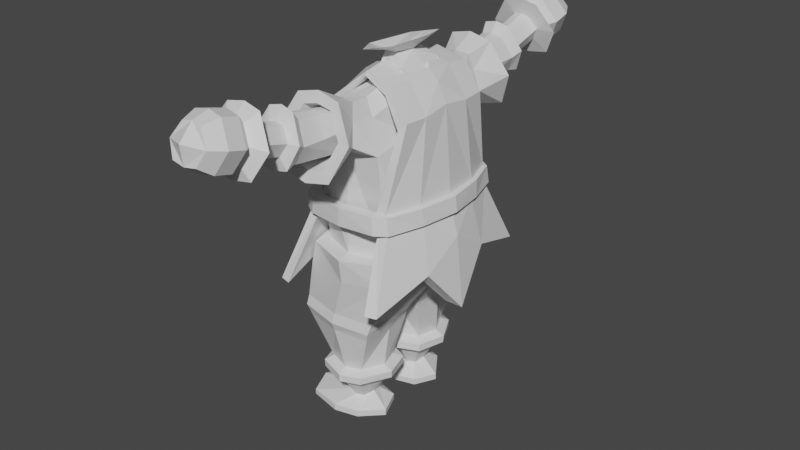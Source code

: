 # Source: character_prod.blend  (saved by Blender 2.82.7; exported with 4.5.12 LTS)
import bpy
from mathutils import Matrix  # noqa: F401  (used for matrix-valued properties, if any)

bpy.ops.wm.read_factory_settings(use_empty=True)
scene = bpy.context.scene
scene.name = 'Scene'

# ---- collections
col_collection = bpy.data.collections.new('Collection'); scene.collection.children.link(col_collection)

# ---- materials (node trees are filled in below, after node groups)
mat_material = bpy.data.materials.new('Material')
mat_material.alpha_threshold = 0.0
mat_material.use_transparent_shadow = False
mat_material.line_color = (0.0, 0.0, 0.0, 1.0)

# ---- material node trees
mat_material.use_nodes = True; mat_material.node_tree.nodes.clear()
_N = mat_material.node_tree.nodes; _L = mat_material.node_tree.links
n0 = _N.new('ShaderNodeOutputMaterial'); n0.name = 'Material Output'; n0.location = (300, 300)
n1 = _N.new('ShaderNodeBsdfPrincipled'); n1.name = 'Principled BSDF'; n1.location = (10, 300)
n1.distribution = 'GGX'
n1.subsurface_method = 'BURLEY'
n1.inputs[2].default_value = 0.4
n1.inputs[3].default_value = 1.45
n1.inputs[27].default_value = (0.0, 0.0, 0.0, 1.0)
n1.inputs[28].default_value = 1.0
_L.new(n1.outputs[0], n0.inputs[0])
n0.is_active_output = True

# ---- world
world_world = bpy.data.worlds.new('World'); scene.world = world_world
world_world.use_nodes = True; world_world.node_tree.nodes.clear()
_N = world_world.node_tree.nodes; _L = world_world.node_tree.links
n0 = _N.new('ShaderNodeOutputWorld'); n0.name = 'World Output'; n0.location = (300, 300)
n1 = _N.new('ShaderNodeBackground'); n1.name = 'Background'; n1.location = (10, 300)
n1.inputs[0].default_value = (0.05088, 0.05088, 0.05088, 1.0)
_L.new(n1.outputs[0], n0.inputs[0])
n0.is_active_output = True
world_world.color = (0.05088, 0.05088, 0.05088)
world_world.use_sun_shadow = False
world_world.sun_shadow_jitter_overblur = 0.0

# ---- meshes
me_cube_001 = bpy.data.meshes.new('Cube.001')
me_cube_001.from_pydata([(-0.8051, -1.212, -1.259), (-0.2568, -1.068, 1.952), (0.6379, -1.206, -1.252), (0.2511, -1.042, 2.094), (-1.027, -0.2451, -2.175), (-0.9374, -1.246, -2.188), (0.322, -1.196, -2.328), (0.2753, -0.1502, -2.336), (-0.6384, -0.3606, -3.252), (-0.5845, -1.014, -3.256), (0.0472, -1.045, -3.265), (0.1296, -0.3408, -3.261), (-1.047, -0.5378, -1.227), (0.3784, -0.4214, 2.396), (-0.1227, -0.4001, 2.203), (0.8509, -0.5222, -1.361), (-1.207, -0.7023, -2.161), (0.3607, -0.6439, -2.325), (-0.7087, -0.6197, -3.248), (0.2392, -0.6893, -3.257), (-0.05847, -0.266, 2.576), (0.1582, -0.2739, 2.589), (-0.6884, -1.239, -0.7896), (0.6091, -1.237, -0.788), (-0.8631, -0.4867, -0.7262), (0.8054, -0.4917, -0.723), (-0.5785, -1.009, -0.7668), (0.5789, -1.009, -0.7702), (-0.7012, -0.4792, -0.6708), (0.7039, -0.4807, -0.6712), (-0.00825, -1.402, -1.288), (-0.007219, -1.044, 2.024), (-0.3007, -1.349, -2.256), (-0.3573, -0.1143, -2.243), (-0.2171, -1.142, -3.265), (-0.174, -0.2161, -3.264), (0.1566, -0.4256, 2.305), (0.05146, -0.2699, 2.583), (0.0001389, -1.465, -0.8145), (0.0001453, -1.237, -0.7527), (-0.608, -1.238, 1.036), (0.5448, -1.161, 1.167), (-0.7146, -0.9672, 1.115), (0.5363, -0.3895, 1.324), (-0.004902, -1.202, 1.11), (-0.2355, -1.834, 2.1), (0.2403, -1.804, 2.107), (0.001515, -1.812, 2.164), (-0.2904, -2.039, 1.184), (0.2962, -2.038, 1.185), (0.004492, -2.106, 0.9092), (0.005922, -1.373, 2.135), (0.2683, -1.364, 2.111), (0.3947, -1.522, 1.409), (0.00453, -1.608, 1.035), (-0.2667, -1.443, 2.021), (-0.4172, -1.649, 1.296), (-0.4296, -1.146, 1.505), (0.3637, -1.056, 1.758), (-0.4593, -0.7071, 1.647), (0.5958, -0.4384, 2.163), (-0.4625, -1.946, 1.631), (0.4677, -1.896, 1.656), (-0.351, -3.435, 2.115), (-0.3416, -1.537, 1.665), (0.3241, -1.433, 1.814), (-0.2513, -0.5548, 2.619), (0.3154, -0.5369, 2.801), (0.0359, -0.547, 2.712), (-0.6796, -1.943, 1.641), (-0.378, -1.793, 2.263), (0.0001611, -1.768, 2.366), (0.3808, -1.78, 2.264), (0.6833, -1.911, 1.655), (0.4453, -2.092, 1.018), (0.006325, -2.048, 1.115), (-0.4447, -2.092, 1.018), (0.007551, -1.61, 1.199), (0.006296, -1.444, 2.018), (0.3219, -1.479, 1.706), (-0.3372, -1.594, 1.566), (-0.1684, -1.488, 1.938), (0.1763, -1.433, 2.009), (0.2084, -1.558, 1.3), (-0.2056, -1.646, 1.229), (-0.000528, -2.562, 1.405), (7.41e-05, -2.358, 2.183), (0.3667, -2.462, 1.761), (-0.3671, -2.462, 1.761), (-0.1865, -2.371, 2.132), (0.1865, -2.371, 2.132), (0.2332, -2.549, 1.459), (-0.2341, -2.549, 1.459), (-0.0005896, -2.737, 1.368), (0.0001353, -2.486, 2.367), (0.4414, -2.613, 1.86), (-0.4419, -2.613, 1.86), (-0.2245, -2.501, 2.306), (0.2246, -2.501, 2.306), (0.2808, -2.72, 1.433), (-0.2818, -2.72, 1.433), (-0.0004533, -2.754, 1.613), (-1.341e-07, -2.598, 2.129), (0.2759, -2.677, 1.867), (-0.2764, -2.678, 1.867), (-0.1404, -2.608, 2.097), (0.1403, -2.608, 2.097), (0.1755, -2.744, 1.647), (-0.1763, -2.744, 1.647), (-0.0002261, -4.267, 2.359), (-0.0004525, -3.367, 1.808), (7.302e-07, -3.211, 2.324), (0.2759, -3.29, 2.061), (-0.2764, -3.29, 2.061), (-0.1404, -3.22, 2.292), (0.1403, -3.22, 2.292), (0.1755, -3.357, 1.841), (-0.1763, -3.357, 1.841), (-0.0007229, -3.486, 1.509), (0.0002691, -3.145, 2.639), (0.6042, -3.319, 2.065), (-0.6047, -3.319, 2.065), (-0.3071, -3.167, 2.57), (0.3074, -3.167, 2.57), (0.3844, -3.468, 1.584), (-0.3855, -3.468, 1.584), (-0.0006229, -3.719, 1.725), (0.0001697, -3.452, 2.629), (0.4827, -3.589, 2.17), (-0.4832, -3.589, 2.17), (-0.2455, -3.469, 2.574), (0.2456, -3.469, 2.574), (0.3071, -3.705, 1.785), (-0.3081, -3.705, 1.785), (-0.2239, -3.519, 1.835), (6.178e-05, -3.334, 2.448), (-0.1784, -3.347, 2.408), (0.223, -3.519, 1.835), (-0.000514, -3.531, 1.792), (0.1783, -3.347, 2.408), (0.3506, -3.435, 2.115), (-0.0006231, -4.012, 1.813), (0.0001695, -3.747, 2.718), (0.4827, -3.883, 2.259), (-0.4832, -3.883, 2.258), (-0.2455, -3.764, 2.663), (0.2456, -3.764, 2.663), (0.3071, -4.001, 1.874), (-0.3081, -4.001, 1.874), (-0.0005097, -4.223, 1.994), (5.624e-05, -4.028, 2.638), (0.3446, -4.128, 2.311), (-0.345, -4.128, 2.311), (-0.1753, -4.041, 2.599), (0.1753, -4.041, 2.599), (0.2192, -4.215, 2.037), (-0.22, -4.215, 2.037), (-0.916, -1.208, -1.99), (0.3862, -1.166, -2.099), (-1.011, -0.2367, -1.987), (0.3547, -0.1606, -2.198), (0.4585, -0.6254, -2.143), (-1.182, -0.6872, -1.968), (-0.2928, -0.1056, -2.048), (-0.2531, -1.324, -2.048), (0.2527, -0.17, -2.503), (-0.9841, -0.2668, -2.357), (-0.8959, -1.195, -2.366), (0.2765, -1.16, -2.491), (-1.151, -0.6999, -2.344), (0.3084, -0.6384, -2.49), (-0.2979, -1.287, -2.429), (-0.3428, -0.1405, -2.423), (-0.8492, -0.6022, -3.324), (-0.6847, -1.14, -3.334), (-0.1996, -1.312, -3.342), (0.1426, -1.18, -3.341), (0.4048, -0.6929, -3.33), (0.2577, -0.2178, -3.338), (-0.139, -0.04993, -3.342), (-0.752, -0.2482, -3.33), (-0.7042, -0.6144, -3.519), (-0.8349, -0.6009, -3.469), (-0.6744, -1.141, -3.475), (-0.1968, -1.313, -3.48), (0.1391, -1.181, -3.479), (0.3944, -0.6911, -3.474), (0.2523, -0.2127, -3.483), (-0.137, -0.04475, -3.485), (-0.7418, -0.245, -3.476), (-0.4386, -0.6335, -3.986), (-0.5786, -1.034, -3.52), (-0.2051, -1.168, -3.525), (0.05822, -1.067, -3.525), (0.2514, -0.6869, -3.525), (0.1422, -0.3141, -3.532), (-0.1625, -0.1828, -3.533), (-0.6356, -0.3386, -3.524), (-1.171, -0.6286, -4.183), (-0.3839, -0.8337, -4.026), (-0.2118, -0.8971, -4.024), (-0.09029, -0.8468, -4.026), (-0.01065, -0.6645, -3.987), (-0.05883, -0.4828, -4.039), (-0.1936, -0.4191, -4.04), (-0.4089, -0.4989, -4.036), (-1.01, -1.055, -4.23), (-0.4366, -1.187, -4.207), (-0.02498, -1.08, -4.212), (0.256, -0.6783, -4.285), (0.09474, -0.277, -4.254), (-0.3745, -0.1442, -4.254), (-1.071, -0.3354, -4.232), (-1.171, -0.6309, -4.318), (-1.01, -1.057, -4.33), (-0.4364, -1.19, -4.329), (-0.02511, -1.083, -4.334), (0.2549, -0.6828, -4.406), (0.09424, -0.2815, -4.375), (-0.3735, -0.1485, -4.375), (-1.07, -0.3382, -4.354), (-0.3943, -0.6433, -4.406), (-0.8051, 1.212, -1.259), (-0.2568, 1.068, 1.952), (0.6379, 1.206, -1.252), (0.2511, 1.042, 2.094), (-0.9229, 0.0, -1.264), (-0.3347, 0.0, 2.299), (0.9319, 0.0, -1.281), (0.3993, 0.0, 2.411), (-1.027, 0.2451, -2.175), (-0.9374, 1.246, -2.188), (0.322, 1.196, -2.328), (0.2753, 0.1502, -2.336), (-0.6384, 0.3606, -3.252), (-0.5845, 1.014, -3.256), (0.0472, 1.045, -3.265), (0.1296, 0.3408, -3.261), (-1.047, 0.5378, -1.227), (0.3784, 0.4214, 2.396), (-0.1227, 0.4001, 2.203), (0.8509, 0.5222, -1.361), (-1.207, 0.7023, -2.161), (0.3607, 0.6439, -2.325), (-0.7087, 0.6197, -3.248), (0.2392, 0.6893, -3.257), (-0.05847, 0.266, 2.576), (-0.1894, 0.0, 2.465), (0.2454, 0.0, 2.598), (0.1582, 0.2739, 2.589), (-0.6884, 1.239, -0.7896), (0.6091, 1.237, -0.7881), (0.9727, 0.0, -0.7037), (-0.8299, 0.0, -0.7117), (-0.8631, 0.4867, -0.7262), (0.8054, 0.4917, -0.723), (-0.5785, 1.009, -0.7668), (0.5789, 1.009, -0.7702), (0.6793, 0.0, -0.6743), (-0.6865, 0.0, -0.6467), (-0.7012, 0.4792, -0.6708), (0.7039, 0.4807, -0.6712), (-0.00825, 1.402, -1.288), (-0.007219, 1.044, 2.024), (-0.007613, 0.0, -1.067), (-0.3007, 1.349, -2.256), (-0.3573, 0.1143, -2.243), (-0.2171, 1.142, -3.265), (-0.174, 0.2161, -3.264), (0.1566, 0.4256, 2.305), (0.05146, 0.2699, 2.583), (0.0001389, 1.465, -0.8145), (0.0001453, 1.237, -0.7517), (-0.608, 1.238, 1.036), (0.5448, 1.161, 1.167), (0.6391, 0.0, 1.262), (-0.7681, 0.0, 1.156), (-0.7146, 0.9672, 1.115), (0.5363, 0.3895, 1.324), (-0.004902, 1.202, 1.111), (-0.2355, 1.834, 2.1), (0.2403, 1.804, 2.107), (0.001515, 1.812, 2.164), (-0.2904, 2.039, 1.184), (0.2962, 2.038, 1.185), (0.004492, 2.106, 0.908), (0.005922, 1.373, 2.135), (0.2683, 1.364, 2.111), (0.3947, 1.522, 1.409), (0.00453, 1.608, 1.035), (-0.2667, 1.443, 2.021), (-0.4172, 1.649, 1.296), (-0.4296, 1.146, 1.505), (0.3637, 1.056, 1.758), (0.5893, 0.0, 2.08), (-0.5483, 0.0, 1.732), (-0.4593, 0.7071, 1.647), (0.5958, 0.4384, 2.163), (-0.4625, 1.946, 1.631), (0.4677, 1.896, 1.656), (-0.351, 3.435, 2.115), (-0.3416, 1.537, 1.665), (0.3241, 1.433, 1.814), (-0.2513, 0.5548, 2.619), (-0.6027, 0.0, 2.496), (0.4859, 0.0, 2.868), (0.3154, 0.5369, 2.801), (0.0359, 0.547, 2.712), (-0.6796, 1.943, 1.641), (-0.378, 1.793, 2.263), (0.0001611, 1.768, 2.366), (0.3808, 1.78, 2.264), (0.6833, 1.911, 1.655), (0.4453, 2.092, 1.018), (0.006325, 2.048, 1.114), (-0.4447, 2.092, 1.018), (0.007551, 1.61, 1.199), (0.006296, 1.444, 2.018), (0.3219, 1.479, 1.706), (-0.3372, 1.594, 1.566), (-0.1684, 1.488, 1.938), (0.1763, 1.433, 2.009), (0.2084, 1.558, 1.3), (-0.2056, 1.646, 1.229), (-0.000528, 2.562, 1.405), (7.41e-05, 2.358, 2.183), (0.3667, 2.462, 1.761), (-0.3671, 2.462, 1.761), (-0.1865, 2.371, 2.132), (0.1865, 2.371, 2.132), (0.2332, 2.549, 1.459), (-0.2341, 2.549, 1.459), (-0.0005896, 2.737, 1.368), (0.0001353, 2.486, 2.367), (0.4414, 2.613, 1.86), (-0.4419, 2.613, 1.86), (-0.2245, 2.501, 2.306), (0.2246, 2.501, 2.306), (0.2808, 2.72, 1.433), (-0.2818, 2.72, 1.433), (-0.0004533, 2.754, 1.613), (-1.341e-07, 2.598, 2.129), (0.2759, 2.677, 1.867), (-0.2764, 2.678, 1.867), (-0.1404, 2.608, 2.097), (0.1403, 2.608, 2.097), (0.1755, 2.744, 1.647), (-0.1763, 2.744, 1.647), (-0.0002261, 4.267, 2.359), (-0.0004525, 3.367, 1.808), (7.302e-07, 3.211, 2.324), (0.2759, 3.29, 2.061), (-0.2764, 3.29, 2.061), (-0.1404, 3.22, 2.292), (0.1403, 3.22, 2.292), (0.1755, 3.357, 1.841), (-0.1763, 3.357, 1.841), (-0.0007229, 3.486, 1.509), (0.0002691, 3.145, 2.639), (0.6042, 3.319, 2.065), (-0.6047, 3.319, 2.065), (-0.3071, 3.167, 2.57), (0.3074, 3.167, 2.57), (0.3844, 3.468, 1.584), (-0.3855, 3.468, 1.584), (-0.0006229, 3.719, 1.725), (0.0001697, 3.452, 2.629), (0.4827, 3.589, 2.17), (-0.4832, 3.589, 2.17), (-0.2455, 3.469, 2.574), (0.2456, 3.469, 2.574), (0.3071, 3.705, 1.785), (-0.3081, 3.705, 1.785), (-0.2239, 3.519, 1.835), (6.178e-05, 3.334, 2.448), (-0.1784, 3.347, 2.408), (0.223, 3.519, 1.835), (-0.000514, 3.531, 1.792), (0.1783, 3.347, 2.408), (0.3506, 3.435, 2.115), (-0.0006231, 4.012, 1.813), (0.0001695, 3.747, 2.718), (0.4827, 3.883, 2.259), (-0.4832, 3.883, 2.258), (-0.2455, 3.764, 2.663), (0.2456, 3.764, 2.663), (0.3071, 4.001, 1.874), (-0.3081, 4.001, 1.874), (-0.0005097, 4.223, 1.994), (5.624e-05, 4.028, 2.638), (0.3446, 4.128, 2.311), (-0.345, 4.128, 2.311), (-0.1753, 4.041, 2.599), (0.1753, 4.041, 2.599), (0.2192, 4.215, 2.037), (-0.22, 4.215, 2.037), (-0.916, 1.208, -1.99), (0.3862, 1.166, -2.099), (-1.011, 0.2367, -1.987), (0.3547, 0.1606, -2.198), (0.4585, 0.6254, -2.143), (-1.182, 0.6872, -1.968), (-0.2928, 0.1056, -2.048), (-0.2531, 1.324, -2.048), (0.2527, 0.17, -2.503), (-0.9841, 0.2668, -2.357), (-0.8959, 1.195, -2.366), (0.2765, 1.16, -2.491), (-1.151, 0.6999, -2.344), (0.3084, 0.6384, -2.49), (-0.2979, 1.287, -2.429), (-0.3428, 0.1405, -2.423), (-0.8492, 0.6022, -3.324), (-0.6847, 1.14, -3.334), (-0.1996, 1.312, -3.342), (0.1426, 1.18, -3.341), (0.4048, 0.6929, -3.33), (0.2577, 0.2178, -3.338), (-0.139, 0.04993, -3.342), (-0.752, 0.2482, -3.33), (-0.7042, 0.6144, -3.519), (-0.8349, 0.6009, -3.469), (-0.6744, 1.141, -3.475), (-0.1968, 1.313, -3.48), (0.1391, 1.181, -3.479), (0.3944, 0.6911, -3.474), (0.2523, 0.2127, -3.483), (-0.137, 0.04475, -3.485), (-0.7418, 0.245, -3.476), (-0.4386, 0.6335, -3.986), (-0.5786, 1.034, -3.52), (-0.2051, 1.168, -3.525), (0.05822, 1.067, -3.525), (0.2514, 0.6869, -3.525), (0.1422, 0.3141, -3.532), (-0.1625, 0.1828, -3.533), (-0.6356, 0.3386, -3.524), (-1.171, 0.6286, -4.183), (-0.3839, 0.8337, -4.026), (-0.2118, 0.8971, -4.024), (-0.09029, 0.8468, -4.026), (-0.01065, 0.6645, -3.987), (-0.05883, 0.4828, -4.039), (-0.1936, 0.4191, -4.04), (-0.4089, 0.4989, -4.036), (-1.01, 1.055, -4.23), (-0.4366, 1.187, -4.207), (-0.02498, 1.08, -4.212), (0.256, 0.6783, -4.285), (0.09474, 0.277, -4.254), (-0.3745, 0.1442, -4.254), (-1.071, 0.3354, -4.232), (-1.171, 0.6309, -4.318), (-1.01, 1.057, -4.33), (-0.4364, 1.19, -4.329), (-0.02511, 1.083, -4.334), (0.2549, 0.6828, -4.406), (0.09424, 0.2815, -4.375), (-0.3735, 0.1485, -4.375), (-1.07, 0.3382, -4.354), (-0.3943, 0.6433, -4.406), (0.7291, -1.211, 0.1873), (0.9826, -1.727, -1.409), (0.5616, -1.21, 0.1943), (0.7899, -1.78, -1.409), (0.8586, -0.7366, -1.031), (0.9286, -0.6376, 0.1937), (0.671, -0.6639, 0.2212), (1.134, -0.6858, -1.032), (0.8615, -0.8793, 1.732), (0.7054, -0.8964, 1.576), (0.8921, -0.4797, 1.721), (0.7123, -0.4873, 1.561), (-0.7291, -1.211, 0.1873), (-0.9826, -1.727, -1.409), (-0.5616, -1.21, 0.1943), (-0.7899, -1.78, -1.409), (-0.8586, -0.7366, -1.032), (-0.9286, -0.6376, 0.1937), (-0.671, -0.6639, 0.2211), (-1.134, -0.6858, -1.033), (-0.8062, -0.8793, 1.619), (-0.6462, -0.8964, 1.471), (-0.8869, -0.4797, 1.619), (-0.6857, -0.4873, 1.471), (0.05264, -0.8254, 2.4), (0.06739, -0.8513, 2.334), (0.04175, -0.4592, 2.464), (0.05999, -0.3602, 2.384), (0.7291, 1.211, 0.1873), (0.9826, 1.727, -1.409), (0.5616, 1.21, 0.1943), (0.7899, 1.78, -1.409), (1.053, 0.0, -0.5475), (1.002, 0.0, 0.1985), (0.738, 0.0, 0.2313), (1.16, 0.0, -0.5488), (0.8586, 0.7366, -1.031), (0.9286, 0.6376, 0.1937), (0.671, 0.6639, 0.2212), (1.134, 0.6858, -1.032), (1.279, 2.446e-09, -1.941), (1.053, 0.0, -1.353), (0.9588, 2.446e-09, -1.941), (0.8615, 0.8793, 1.732), (0.7054, 0.8964, 1.576), (0.8921, 0.4797, 1.721), (0.7123, 0.4873, 1.561), (0.7997, 0.0, 1.641), (0.887, 0.0, 1.795), (0.4333, 0.0, 2.223), (0.5787, 0.0, 2.335), (-0.7291, 1.211, 0.1873), (-0.9826, 1.727, -1.409), (-0.5616, 1.21, 0.1943), (-0.7899, 1.78, -1.409), (-1.053, 0.0, -0.5535), (-1.002, 0.0, 0.1984), (-0.738, 0.0, 0.2312), (-1.16, 0.0, -0.555), (-0.8586, 0.7366, -1.032), (-0.9286, 0.6376, 0.1937), (-0.671, 0.6639, 0.2211), (-1.134, 0.6858, -1.033), (-1.279, 2.446e-09, -2.386), (-1.053, 0.0, -1.353), (-0.9588, 2.446e-09, -2.386), (-0.8062, 0.8793, 1.619), (-0.6462, 0.8964, 1.471), (-0.8869, 0.4797, 1.619), (-0.6857, 0.4873, 1.471), (-0.7916, 0.0, 1.471), (-0.962, 0.0, 1.619), (0.05264, 0.8254, 2.4), (0.06739, 0.8513, 2.334), (0.04175, 0.4592, 2.464), (0.05999, 0.3602, 2.384), (-0.3819, 0.0, 2.084), (-0.5539, 0.0, 2.182), (0.5616, -0.4695, 2.299), (0.5608, -0.883, 2.243), (0.7274, 0.0, 2.14), (0.4646, -0.4237, 2.168), (0.6453, 0.0, 2.02), (0.4808, -0.9055, 2.123), (0.5616, 0.4695, 2.299), (0.5608, 0.883, 2.243), (0.4646, 0.4237, 2.168), (0.4808, 0.9055, 2.123), (-0.6033, -1.199, -0.1611), (-0.7745, -1.19, -0.1672), (-1.036, -5.294e-10, -0.1396), (-0.805, -5.294e-10, -0.02234), (-0.7035, -0.6133, -0.03642), (-0.9625, -0.5849, -0.1537), (-0.6033, 1.199, -0.1611), (-0.7745, 1.19, -0.1672), (-0.7035, 0.6133, -0.03642), (-0.9625, 0.5849, -0.1537), (0.5985, -1.226, -0.1367), (0.7692, -1.218, -0.1431), (1.032, -1.069e-09, -0.1001), (0.7972, -1.069e-09, 0.01777), (0.6997, -0.6318, -0.004513), (0.9586, -0.6031, -0.1217), (0.5985, 1.226, -0.1367), (0.7692, 1.218, -0.1431), (0.6997, 0.6318, -0.004515), (0.9586, 0.6031, -0.1218), (-0.002429, -1.278, -0.1483), (0.0, -1.276, 0.1949), (-0.002429, 1.295, -0.1482), (0.0, 1.292, 0.195), (0.6279, -1.381, -0.1447), (0.5892, -1.363, 0.1865), (0.7873, -1.246, 0.1776), (0.9937, -0.6882, 0.1914), (1.104, -8.116e-05, 0.195), (-0.6329, -1.351, -0.1688), (-0.5891, -1.363, 0.1865), (-0.7871, -1.246, 0.1776), (-0.9936, -0.6882, 0.1914), (-1.104, -8.116e-05, 0.195), (0.6279, 1.38, -0.1447), (0.5892, 1.363, 0.1865), (0.7873, 1.246, 0.1776), (0.9937, 0.688, 0.1914), (-0.6329, 1.35, -0.1688), (-0.5891, 1.363, 0.1865), (-0.7871, 1.246, 0.1776), (-0.9936, 0.688, 0.1914), (-0.8362, -1.224, -0.1602), (-1.141, -8.116e-05, -0.1433), (-1.03, -0.6314, -0.156), (-0.8362, 1.224, -0.1602), (-1.03, 0.6312, -0.156), (0.8307, -1.252, -0.1373), (1.137, -8.116e-05, -0.1038), (1.026, -0.651, -0.1241), (0.8307, 1.252, -0.1373), (1.026, 0.6508, -0.1241), (-0.002492, 1.458, -0.1567), (5.676e-05, 1.456, 0.1865), (-0.002492, -1.44, -0.1567), (5.676e-05, -1.438, 0.1865)], [], [(60, 13, 3, 58), (54, 53, 74, 50), (164, 157, 5, 32), (36, 14, 1, 31), (59, 14, 227, 295), (172, 165, 11, 35), (162, 159, 4, 16), (163, 160, 7, 33), (161, 158, 6, 17), (11, 19, 177, 178), (171, 167, 9, 34), (170, 168, 10, 19), (169, 166, 8, 18), (167, 169, 18, 9), (165, 170, 19, 11), (19, 10, 176, 177), (160, 161, 17, 7), (157, 162, 16, 5), (57, 1, 14, 59), (227, 14, 20, 247), (294, 229, 13, 60), (247, 20, 66, 304), (36, 13, 21, 37), (13, 229, 248, 21), (228, 252, 25, 15), (0, 22, 24, 12), (12, 24, 253, 226), (30, 38, 22, 0), (15, 25, 23, 2), (252, 258, 29, 25), (22, 26, 28, 24), (24, 28, 259, 253), (38, 39, 26, 22), (25, 29, 27, 23), (23, 27, 39, 38), (2, 23, 38, 30), (14, 36, 37, 20), (21, 248, 305, 67), (34, 9, 174, 175), (168, 171, 34, 10), (10, 34, 175, 176), (159, 163, 33, 4), (166, 172, 35, 8), (13, 36, 31, 3), (158, 164, 32, 6), (52, 51, 71, 72), (27, 41, 44, 39), (258, 275, 43, 29), (26, 40, 42, 28), (28, 42, 276, 259), (39, 44, 40, 26), (29, 43, 41, 27), (45, 61, 80, 81), (46, 47, 78, 82), (65, 52, 72, 73), (51, 55, 70, 71), (64, 56, 76, 69), (56, 54, 50, 76), (40, 44, 54, 56), (57, 40, 56, 64), (31, 1, 55, 51), (58, 3, 52, 65), (3, 31, 51, 52), (44, 41, 53, 54), (41, 58, 65, 53), (1, 57, 64, 55), (55, 64, 69, 70), (53, 65, 73, 74), (75, 49, 83, 77), (61, 48, 84, 80), (275, 294, 60, 43), (40, 57, 59, 42), (42, 59, 295, 276), (43, 60, 58, 41), (20, 37, 68, 66), (37, 21, 67, 68), (61, 45, 70, 69), (45, 47, 71, 70), (47, 46, 72, 71), (62, 49, 74, 73), (49, 75, 50, 74), (75, 48, 76, 50), (48, 61, 69, 76), (46, 62, 73, 72), (82, 78, 86, 90), (77, 83, 91, 85), (80, 84, 92, 88), (78, 81, 89, 86), (62, 46, 82, 79), (48, 75, 77, 84), (49, 62, 79, 83), (47, 45, 81, 78), (86, 89, 97, 94), (91, 87, 95, 99), (92, 85, 93, 100), (87, 90, 98, 95), (81, 80, 88, 89), (79, 82, 90, 87), (84, 77, 85, 92), (83, 79, 87, 91), (100, 93, 101, 108), (95, 98, 106, 103), (97, 96, 104, 105), (98, 94, 102, 106), (88, 92, 100, 96), (85, 91, 99, 93), (90, 86, 94, 98), (89, 88, 96, 97), (107, 103, 112, 116), (108, 101, 110, 117), (103, 106, 115, 112), (105, 104, 113, 114), (99, 95, 103, 107), (94, 97, 105, 102), (96, 100, 108, 104), (93, 99, 107, 101), (114, 113, 121, 122), (115, 111, 119, 123), (110, 116, 124, 118), (113, 117, 125, 121), (102, 105, 114, 111), (104, 108, 117, 113), (101, 107, 116, 110), (106, 102, 111, 115), (139, 135, 127, 131), (138, 137, 132, 126), (63, 134, 133, 129), (135, 136, 130, 127), (112, 115, 123, 120), (117, 110, 118, 125), (116, 112, 120, 124), (111, 114, 122, 119), (127, 130, 145, 142), (132, 128, 143, 147), (133, 126, 141, 148), (128, 131, 146, 143), (136, 63, 129, 130), (140, 139, 131, 128), (134, 138, 126, 133), (137, 140, 128, 132), (124, 120, 140, 137), (125, 118, 138, 134), (120, 123, 139, 140), (122, 121, 63, 136), (119, 122, 136, 135), (121, 125, 134, 63), (118, 124, 137, 138), (123, 119, 135, 139), (145, 144, 152, 153), (146, 142, 150, 154), (141, 147, 155, 149), (144, 148, 156, 152), (129, 133, 148, 144), (126, 132, 147, 141), (131, 127, 142, 146), (130, 129, 144, 145), (150, 151, 154), (152, 150, 153), (150, 152, 109), (149, 109, 152), (143, 146, 154, 151), (148, 141, 149, 156), (147, 143, 151, 155), (142, 145, 153, 150), (156, 149, 152), (151, 150, 109), (149, 151, 109), (151, 149, 155), (2, 30, 164, 158), (226, 264, 163, 159), (0, 12, 162, 157), (228, 15, 161, 160), (15, 2, 158, 161), (264, 228, 160, 163), (12, 226, 159, 162), (30, 0, 157, 164), (4, 33, 172, 166), (6, 32, 171, 168), (7, 17, 170, 165), (5, 16, 169, 167), (16, 4, 166, 169), (17, 6, 168, 170), (32, 5, 167, 171), (33, 7, 165, 172), (174, 173, 182, 183), (178, 177, 186, 187), (173, 180, 189, 182), (179, 178, 187, 188), (9, 18, 173, 174), (35, 11, 178, 179), (18, 8, 180, 173), (8, 35, 179, 180), (188, 187, 195, 196), (185, 184, 192, 193), (189, 188, 196, 197), (186, 185, 193, 194), (175, 174, 183, 184), (177, 176, 185, 186), (180, 179, 188, 189), (176, 175, 184, 185), (197, 196, 204, 205), (194, 193, 201, 202), (192, 191, 199, 200), (191, 181, 190, 199), (182, 189, 197, 181), (187, 186, 194, 195), (183, 182, 181, 191), (184, 183, 191, 192), (200, 199, 206, 207), (199, 190, 198, 206), (203, 202, 209, 210), (190, 205, 212, 198), (193, 192, 200, 201), (196, 195, 203, 204), (181, 197, 205, 190), (195, 194, 202, 203), (210, 209, 217, 218), (198, 212, 220, 213), (211, 210, 218, 219), (208, 207, 215, 216), (202, 201, 208, 209), (205, 204, 211, 212), (201, 200, 207, 208), (204, 203, 210, 211), (221, 217, 216, 215), (219, 218, 217, 221), (220, 219, 221, 213), (213, 221, 215, 214), (206, 198, 213, 214), (207, 206, 214, 215), (209, 208, 216, 217), (212, 211, 219, 220), (297, 293, 225, 239), (289, 285, 313, 288), (403, 265, 231, 396), (269, 263, 223, 240), (296, 295, 227, 240), (411, 268, 237, 404), (401, 242, 230, 398), (402, 266, 233, 399), (400, 243, 232, 397), (237, 417, 416, 245), (410, 267, 235, 406), (409, 245, 236, 407), (408, 244, 234, 405), (406, 235, 244, 408), (404, 237, 245, 409), (245, 416, 415, 236), (399, 233, 243, 400), (396, 231, 242, 401), (292, 296, 240, 223), (227, 247, 246, 240), (294, 297, 239, 229), (247, 304, 303, 246), (269, 270, 249, 239), (239, 249, 248, 229), (228, 241, 255, 252), (222, 238, 254, 250), (238, 226, 253, 254), (262, 222, 250, 271), (241, 224, 251, 255), (252, 255, 261, 258), (250, 254, 260, 256), (254, 253, 259, 260), (271, 250, 256, 272), (255, 251, 257, 261), (251, 271, 272, 257), (224, 262, 271, 251), (240, 246, 270, 269), (249, 306, 305, 248), (267, 414, 413, 235), (407, 236, 267, 410), (236, 415, 414, 267), (398, 230, 266, 402), (405, 234, 268, 411), (239, 225, 263, 269), (397, 232, 265, 403), (287, 311, 310, 286), (257, 272, 279, 274), (258, 261, 278, 275), (256, 260, 277, 273), (260, 259, 276, 277), (272, 256, 273, 279), (261, 257, 274, 278), (280, 320, 319, 298), (281, 321, 317, 282), (302, 312, 311, 287), (286, 310, 309, 290), (301, 308, 315, 291), (291, 315, 285, 289), (273, 291, 289, 279), (292, 301, 291, 273), (263, 286, 290, 223), (293, 302, 287, 225), (225, 287, 286, 263), (279, 289, 288, 274), (274, 288, 302, 293), (223, 290, 301, 292), (290, 309, 308, 301), (288, 313, 312, 302), (314, 316, 322, 284), (298, 319, 323, 283), (275, 278, 297, 294), (273, 277, 296, 292), (277, 276, 295, 296), (278, 274, 293, 297), (246, 303, 307, 270), (270, 307, 306, 249), (298, 308, 309, 280), (280, 309, 310, 282), (282, 310, 311, 281), (299, 312, 313, 284), (284, 313, 285, 314), (314, 285, 315, 283), (283, 315, 308, 298), (281, 311, 312, 299), (321, 329, 325, 317), (316, 324, 330, 322), (319, 327, 331, 323), (317, 325, 328, 320), (299, 318, 321, 281), (283, 323, 316, 314), (284, 322, 318, 299), (282, 317, 320, 280), (325, 333, 336, 328), (330, 338, 334, 326), (331, 339, 332, 324), (326, 334, 337, 329), (320, 328, 327, 319), (318, 326, 329, 321), (323, 331, 324, 316), (322, 330, 326, 318), (339, 347, 340, 332), (334, 342, 345, 337), (336, 344, 343, 335), (337, 345, 341, 333), (327, 335, 339, 331), (324, 332, 338, 330), (329, 337, 333, 325), (328, 336, 335, 327), (346, 355, 351, 342), (347, 356, 349, 340), (342, 351, 354, 345), (344, 353, 352, 343), (338, 346, 342, 334), (333, 341, 344, 336), (335, 343, 347, 339), (332, 340, 346, 338), (353, 361, 360, 352), (354, 362, 358, 350), (349, 357, 363, 355), (352, 360, 364, 356), (341, 350, 353, 344), (343, 352, 356, 347), (340, 349, 355, 346), (345, 354, 350, 341), (378, 370, 366, 374), (377, 365, 371, 376), (300, 368, 372, 373), (374, 366, 369, 375), (351, 359, 362, 354), (356, 364, 357, 349), (355, 363, 359, 351), (350, 358, 361, 353), (366, 381, 384, 369), (371, 386, 382, 367), (372, 387, 380, 365), (367, 382, 385, 370), (375, 369, 368, 300), (379, 367, 370, 378), (373, 372, 365, 377), (376, 371, 367, 379), (363, 376, 379, 359), (364, 373, 377, 357), (359, 379, 378, 362), (361, 375, 300, 360), (358, 374, 375, 361), (360, 300, 373, 364), (357, 377, 376, 363), (362, 378, 374, 358), (384, 392, 391, 383), (385, 393, 389, 381), (380, 388, 394, 386), (383, 391, 395, 387), (368, 383, 387, 372), (365, 380, 386, 371), (370, 385, 381, 366), (369, 384, 383, 368), (389, 393, 390), (391, 392, 389), (389, 348, 391), (388, 391, 348), (382, 390, 393, 385), (387, 395, 388, 380), (386, 394, 390, 382), (381, 389, 392, 384), (395, 391, 388), (390, 348, 389), (388, 348, 390), (390, 394, 388), (224, 397, 403, 262), (226, 398, 402, 264), (222, 396, 401, 238), (228, 399, 400, 241), (241, 400, 397, 224), (264, 402, 399, 228), (238, 401, 398, 226), (262, 403, 396, 222), (230, 405, 411, 266), (232, 407, 410, 265), (233, 404, 409, 243), (231, 406, 408, 242), (242, 408, 405, 230), (243, 409, 407, 232), (265, 410, 406, 231), (266, 411, 404, 233), (413, 422, 421, 412), (417, 426, 425, 416), (412, 421, 428, 419), (418, 427, 426, 417), (235, 413, 412, 244), (268, 418, 417, 237), (244, 412, 419, 234), (234, 419, 418, 268), (427, 435, 434, 426), (424, 432, 431, 423), (428, 436, 435, 427), (425, 433, 432, 424), (414, 423, 422, 413), (416, 425, 424, 415), (419, 428, 427, 418), (415, 424, 423, 414), (436, 444, 443, 435), (433, 441, 440, 432), (431, 439, 438, 430), (430, 438, 429, 420), (421, 420, 436, 428), (426, 434, 433, 425), (422, 430, 420, 421), (423, 431, 430, 422), (439, 446, 445, 438), (438, 445, 437, 429), (442, 449, 448, 441), (429, 437, 451, 444), (432, 440, 439, 431), (435, 443, 442, 434), (420, 429, 444, 436), (434, 442, 441, 433), (449, 457, 456, 448), (437, 452, 459, 451), (450, 458, 457, 449), (447, 455, 454, 446), (441, 448, 447, 440), (444, 451, 450, 443), (440, 447, 446, 439), (443, 450, 449, 442), (460, 454, 455, 456), (458, 460, 456, 457), (459, 452, 460, 458), (452, 453, 454, 460), (445, 453, 452, 437), (446, 454, 453, 445), (448, 456, 455, 447), (451, 459, 458, 450), (461, 466, 471, 469), (512, 514, 588, 589), (465, 468, 462, 464), (554, 550, 591, 593), (563, 467, 495, 562), (559, 463, 467, 563), (569, 559, 573, 603), (496, 468, 501), (495, 467, 472, 508), (468, 465, 503, 501), (465, 493, 502, 503), (539, 541, 511, 487), (540, 539, 487, 485), (466, 494, 509, 471), (467, 463, 470, 472), (463, 461, 469, 470), (511, 510, 488, 487), (543, 542, 488, 510), (544, 540, 485, 486), (542, 544, 486, 488), (473, 481, 483, 478), (498, 494, 577, 586), (477, 476, 474, 480), (561, 568, 600, 597), (553, 552, 518, 479), (549, 553, 479, 475), (570, 475, 579, 604), (519, 524, 480), (518, 531, 484, 479), (480, 524, 526, 477), (477, 526, 525, 516), (483, 487, 538, 532), (481, 485, 487, 483), (478, 483, 532, 517), (479, 484, 482, 475), (475, 482, 481, 473), (487, 485, 486, 488), (538, 487, 488, 537), (531, 537, 488, 484), (482, 486, 485, 481), (484, 488, 486, 482), (489, 504, 506, 498), (478, 517, 582, 581), (497, 492, 490, 500), (549, 569, 603, 578), (567, 562, 495, 499), (565, 567, 499, 491), (551, 554, 593, 592), (496, 501, 500), (495, 508, 507, 499), (500, 501, 503, 497), (497, 503, 502, 493), (545, 535, 511, 541), (546, 533, 535, 545), (498, 506, 509, 494), (499, 507, 505, 491), (491, 505, 504, 489), (511, 535, 536, 510), (543, 510, 536, 547), (548, 534, 533, 546), (547, 536, 534, 548), (512, 521, 529, 527), (514, 572, 602, 588), (520, 523, 513, 515), (555, 556, 594, 587), (557, 522, 518, 552), (555, 514, 522, 557), (466, 461, 575, 576), (519, 523, 524), (518, 522, 530, 531), (523, 520, 526, 524), (520, 516, 525, 526), (529, 532, 538, 535), (527, 529, 535, 533), (521, 517, 532, 529), (522, 514, 528, 530), (514, 512, 527, 528), (535, 536, 534, 533), (538, 537, 536, 535), (531, 530, 536, 537), (528, 527, 533, 534), (530, 528, 534, 536), (507, 547, 548, 505), (505, 548, 546, 504), (508, 543, 547, 507), (504, 546, 545, 506), (506, 545, 541, 509), (472, 470, 544, 542), (470, 469, 540, 544), (508, 472, 542, 543), (469, 471, 539, 540), (471, 509, 541, 539), (519, 551, 558, 523), (515, 555, 557, 520), (520, 557, 552, 516), (523, 558, 556, 513), (513, 556, 555, 515), (519, 480, 554, 551), (476, 477, 553, 549), (477, 516, 552, 553), (480, 474, 550, 554), (474, 476, 549, 550), (496, 500, 568, 561), (492, 497, 567, 565), (497, 493, 562, 567), (500, 490, 566, 568), (490, 492, 565, 566), (496, 561, 564, 468), (464, 559, 563, 465), (465, 563, 562, 493), (468, 564, 560, 462), (462, 560, 559, 464), (571, 555, 587, 601), (556, 558, 595, 594), (461, 463, 574, 575), (517, 521, 590, 582), (596, 575, 574, 573), (598, 576, 575, 596), (597, 577, 576, 598), (591, 578, 579, 580), (593, 591, 580, 581), (592, 593, 581, 582), (599, 583, 584, 585), (600, 599, 585, 586), (597, 600, 586, 577), (594, 589, 588, 587), (595, 590, 589, 594), (592, 582, 590, 595), (601, 602, 584, 583), (604, 603, 573, 574), (579, 578, 603, 604), (587, 588, 602, 601), (463, 570, 604, 574), (550, 549, 578, 591), (521, 512, 589, 590), (475, 473, 580, 579), (568, 566, 599, 600), (565, 571, 601, 583), (473, 478, 581, 580), (566, 565, 583, 599), (572, 491, 584, 602), (564, 561, 597, 598), (491, 489, 585, 584), (494, 466, 576, 577), (489, 498, 586, 585), (558, 551, 592, 595), (560, 564, 598, 596), (559, 560, 596, 573)])
_uv = me_cube_001.uv_layers.new(name='UVMap')
_uv.uv.foreach_set('vector', [0.5908, 0.6875, 0.625, 0.6875, 0.625, 0.75, 0.5908, 0.75, 0.5566, 0.875, 0.5566, 0.75, 0.5566, 0.75, 0.5566, 0.875, 0.375, 0.875, 0.375, 1.0, 0.375, 1.0, 0.375, 0.875, 0.75, 0.6875, 0.875, 0.6875, 0.875, 0.75, 0.75, 0.75, 0.5908, 0.0625, 0.625, 0.0625, 0.625, 0.125, 0.5908, 0.125, 0.0, 0.0, 0.0, 0.0, 0.0, 0.0, 0.0, 0.0, 0.375, 0.0625, 0.375, 0.125, 0.375, 0.125, 0.375, 0.0625, 0.0, 0.0, 0.0, 0.0, 0.0, 0.0, 0.0, 0.0, 0.375, 0.6875, 0.375, 0.75, 0.375, 0.75, 0.375, 0.6875, 0.375, 0.625, 0.375, 0.6875, 0.375, 0.6875, 0.375, 0.625, 0.375, 0.875, 0.375, 1.0, 0.375, 1.0, 0.375, 0.875, 0.375, 0.6875, 0.375, 0.75, 0.375, 0.75, 0.375, 0.6875, 0.375, 0.0625, 0.375, 0.125, 0.375, 0.125, 0.375, 0.0625, 0.375, 0.0, 0.375, 0.0625, 0.375, 0.0625, 0.375, 0.0, 0.375, 0.625, 0.375, 0.6875, 0.375, 0.6875, 0.375, 0.625, 0.375, 0.6875, 0.375, 0.75, 0.375, 0.75, 0.375, 0.6875, 0.375, 0.625, 0.375, 0.6875, 0.375, 0.6875, 0.375, 0.625, 0.375, 0.0, 0.375, 0.0625, 0.375, 0.0625, 0.375, 0.0, 0.5908, 0.0, 0.625, 0.0, 0.625, 0.0625, 0.5908, 0.0625, 0.625, 0.125, 0.625, 0.0625, 0.625, 0.0625, 0.625, 0.125, 0.5908, 0.625, 0.625, 0.625, 0.625, 0.6875, 0.5908, 0.6875, 0.625, 0.125, 0.625, 0.0625, 0.625, 0.0625, 0.625, 0.125, 0.75, 0.6875, 0.625, 0.6875, 0.625, 0.6875, 0.75, 0.6875, 0.625, 0.6875, 0.625, 0.625, 0.625, 0.625, 0.625, 0.6875, 0.375, 0.625, 0.42, 0.625, 0.42, 0.6875, 0.375, 0.6875, 0.375, 0.0, 0.42, 0.0, 0.42, 0.0625, 0.375, 0.0625, 0.375, 0.0625, 0.42, 0.0625, 0.42, 0.125, 0.375, 0.125, 0.375, 0.875, 0.42, 0.875, 0.42, 1.0, 0.375, 1.0, 0.375, 0.6875, 0.42, 0.6875, 0.42, 0.75, 0.375, 0.75, 0.42, 0.625, 0.4486, 0.625, 0.4486, 0.6875, 0.42, 0.6875, 0.42, 0.0, 0.4486, 0.0, 0.4486, 0.0625, 0.42, 0.0625, 0.42, 0.0625, 0.4486, 0.0625, 0.4486, 0.125, 0.42, 0.125, 0.42, 0.875, 0.4486, 0.875, 0.4486, 1.0, 0.42, 1.0, 0.42, 0.6875, 0.4486, 0.6875, 0.4486, 0.75, 0.42, 0.75, 0.42, 0.75, 0.4486, 0.75, 0.4486, 0.875, 0.42, 0.875, 0.375, 0.75, 0.42, 0.75, 0.42, 0.875, 0.375, 0.875, 0.875, 0.6875, 0.75, 0.6875, 0.75, 0.6875, 0.875, 0.6875, 0.625, 0.6875, 0.625, 0.625, 0.625, 0.625, 0.625, 0.6875, 0.375, 0.875, 0.375, 1.0, 0.375, 1.0, 0.375, 0.875, 0.375, 0.75, 0.375, 0.875, 0.375, 0.875, 0.375, 0.75, 0.375, 0.75, 0.375, 0.875, 0.375, 0.875, 0.375, 0.75, 0.0, 0.0, 0.0, 0.0, 0.0, 0.0, 0.0, 0.0, 0.0, 0.0, 0.0, 0.0, 0.0, 0.0, 0.0, 0.0, 0.625, 0.6875, 0.75, 0.6875, 0.75, 0.75, 0.625, 0.75, 0.375, 0.75, 0.375, 0.875, 0.375, 0.875, 0.375, 0.75, 0.625, 0.75, 0.75, 0.75, 0.75, 0.75, 0.625, 0.75, 0.4486, 0.75, 0.5566, 0.75, 0.5566, 0.875, 0.4486, 0.875, 0.4486, 0.625, 0.5566, 0.625, 0.5566, 0.6875, 0.4486, 0.6875, 0.4486, 0.0, 0.5566, 0.0, 0.5566, 0.0625, 0.4486, 0.0625, 0.4486, 0.0625, 0.5566, 0.0625, 0.5566, 0.125, 0.4486, 0.125, 0.4486, 0.875, 0.5566, 0.875, 0.5566, 1.0, 0.4486, 1.0, 0.4486, 0.6875, 0.5566, 0.6875, 0.5566, 0.75, 0.4486, 0.75, 0.6144, 0.9404, 0.5903, 0.9605, 0.5903, 0.9605, 0.6144, 0.9404, 0.6144, 0.8096, 0.6155, 0.875, 0.6155, 0.875, 0.6144, 0.8096, 0.5908, 0.75, 0.625, 0.75, 0.625, 0.75, 0.5908, 0.75, 0.75, 0.75, 0.875, 0.75, 0.875, 0.75, 0.75, 0.75, 0.5908, 0.0, 0.5566, 0.0, 0.5566, 0.0, 0.5908, 0.0, 0.5566, 1.0, 0.5566, 0.875, 0.5566, 0.875, 0.5566, 1.0, 0.5566, 1.0, 0.5566, 0.875, 0.5566, 0.875, 0.5566, 1.0, 0.5908, 0.0, 0.5566, 0.0, 0.5566, 0.0, 0.5908, 0.0, 0.75, 0.75, 0.875, 0.75, 0.875, 0.75, 0.75, 0.75, 0.5908, 0.75, 0.625, 0.75, 0.625, 0.75, 0.5908, 0.75, 0.625, 0.75, 0.75, 0.75, 0.75, 0.75, 0.625, 0.75, 0.5566, 0.875, 0.5566, 0.75, 0.5566, 0.75, 0.5566, 0.875, 0.5566, 0.75, 0.5908, 0.75, 0.5908, 0.75, 0.5566, 0.75, 0.625, 0.0, 0.5908, 0.0, 0.5908, 0.0, 0.625, 0.0, 0.625, 0.0, 0.5908, 0.0, 0.5908, 0.0, 0.625, 0.0, 0.5566, 0.75, 0.5908, 0.75, 0.5908, 0.75, 0.5566, 0.75, 0.566, 0.875, 0.5671, 0.8019, 0.5671, 0.8019, 0.566, 0.875, 0.5903, 0.9605, 0.5671, 0.9481, 0.5671, 0.9481, 0.5903, 0.9605, 0.5566, 0.625, 0.5908, 0.625, 0.5908, 0.6875, 0.5566, 0.6875, 0.5566, 0.0, 0.5908, 0.0, 0.5908, 0.0625, 0.5566, 0.0625, 0.5566, 0.0625, 0.5908, 0.0625, 0.5908, 0.125, 0.5566, 0.125, 0.5566, 0.6875, 0.5908, 0.6875, 0.5908, 0.75, 0.5566, 0.75, 0.875, 0.6875, 0.75, 0.6875, 0.75, 0.6875, 0.875, 0.6875, 0.75, 0.6875, 0.625, 0.6875, 0.625, 0.6875, 0.75, 0.6875, 0.5903, 0.9605, 0.6144, 0.9404, 0.625, 1.0, 0.5908, 1.0, 0.6144, 0.9404, 0.6155, 0.875, 0.625, 0.875, 0.625, 1.0, 0.6155, 0.875, 0.6144, 0.8096, 0.625, 0.75, 0.625, 0.875, 0.5903, 0.7905, 0.5671, 0.8019, 0.5566, 0.75, 0.5908, 0.75, 0.5671, 0.8019, 0.566, 0.875, 0.5566, 0.875, 0.5566, 0.75, 0.566, 0.875, 0.5671, 0.9481, 0.5566, 1.0, 0.5566, 0.875, 0.5671, 0.9481, 0.5903, 0.9605, 0.5908, 1.0, 0.5566, 1.0, 0.6144, 0.8096, 0.5903, 0.7905, 0.5908, 0.75, 0.625, 0.75, 0.6144, 0.8096, 0.6155, 0.875, 0.6155, 0.875, 0.6144, 0.8096, 0.566, 0.875, 0.5671, 0.8019, 0.5671, 0.8019, 0.566, 0.875, 0.5903, 0.9605, 0.5671, 0.9481, 0.5671, 0.9481, 0.5903, 0.9605, 0.6155, 0.875, 0.6144, 0.9404, 0.6144, 0.9404, 0.6155, 0.875, 0.5903, 0.7905, 0.6144, 0.8096, 0.6144, 0.8096, 0.5903, 0.7905, 0.5671, 0.9481, 0.566, 0.875, 0.566, 0.875, 0.5671, 0.9481, 0.5671, 0.8019, 0.5903, 0.7905, 0.5903, 0.7905, 0.5671, 0.8019, 0.6155, 0.875, 0.6144, 0.9404, 0.6144, 0.9404, 0.6155, 0.875, 0.6155, 0.875, 0.6144, 0.9404, 0.6144, 0.9404, 0.6155, 0.875, 0.5671, 0.8019, 0.5903, 0.7905, 0.5903, 0.7905, 0.5671, 0.8019, 0.5671, 0.9481, 0.566, 0.875, 0.566, 0.875, 0.5671, 0.9481, 0.5903, 0.7905, 0.6144, 0.8096, 0.6144, 0.8096, 0.5903, 0.7905, 0.6144, 0.9404, 0.5903, 0.9605, 0.5903, 0.9605, 0.6144, 0.9404, 0.5903, 0.7905, 0.6144, 0.8096, 0.6144, 0.8096, 0.5903, 0.7905, 0.5671, 0.9481, 0.566, 0.875, 0.566, 0.875, 0.5671, 0.9481, 0.5671, 0.8019, 0.5903, 0.7905, 0.5903, 0.7905, 0.5671, 0.8019, 0.5671, 0.9481, 0.566, 0.875, 0.566, 0.875, 0.5671, 0.9481, 0.5903, 0.7905, 0.6144, 0.8096, 0.6144, 0.8096, 0.5903, 0.7905, 0.6144, 0.9404, 0.5903, 0.9605, 0.5903, 0.9605, 0.6144, 0.9404, 0.6144, 0.8096, 0.6155, 0.875, 0.6155, 0.875, 0.6144, 0.8096, 0.5903, 0.9605, 0.5671, 0.9481, 0.5671, 0.9481, 0.5903, 0.9605, 0.566, 0.875, 0.5671, 0.8019, 0.5671, 0.8019, 0.566, 0.875, 0.6144, 0.8096, 0.6155, 0.875, 0.6155, 0.875, 0.6144, 0.8096, 0.6144, 0.9404, 0.5903, 0.9605, 0.5903, 0.9605, 0.6144, 0.9404, 0.5671, 0.8019, 0.5903, 0.7905, 0.5903, 0.7905, 0.5671, 0.8019, 0.5671, 0.9481, 0.566, 0.875, 0.566, 0.875, 0.5671, 0.9481, 0.5903, 0.7905, 0.6144, 0.8096, 0.6144, 0.8096, 0.5903, 0.7905, 0.6144, 0.9404, 0.5903, 0.9605, 0.5903, 0.9605, 0.6144, 0.9404, 0.5671, 0.8019, 0.5903, 0.7905, 0.5903, 0.7905, 0.5671, 0.8019, 0.6155, 0.875, 0.6144, 0.9404, 0.6144, 0.9404, 0.6155, 0.875, 0.5903, 0.9605, 0.5671, 0.9481, 0.5671, 0.9481, 0.5903, 0.9605, 0.566, 0.875, 0.5671, 0.8019, 0.5671, 0.8019, 0.566, 0.875, 0.6144, 0.9404, 0.5903, 0.9605, 0.5903, 0.9605, 0.6144, 0.9404, 0.6144, 0.8096, 0.6155, 0.875, 0.6155, 0.875, 0.6144, 0.8096, 0.566, 0.875, 0.5671, 0.8019, 0.5671, 0.8019, 0.566, 0.875, 0.5903, 0.9605, 0.5671, 0.9481, 0.5671, 0.9481, 0.5903, 0.9605, 0.6155, 0.875, 0.6144, 0.9404, 0.6144, 0.9404, 0.6155, 0.875, 0.5903, 0.9605, 0.5671, 0.9481, 0.5671, 0.9481, 0.5903, 0.9605, 0.566, 0.875, 0.5671, 0.8019, 0.5671, 0.8019, 0.566, 0.875, 0.6144, 0.8096, 0.6155, 0.875, 0.6155, 0.875, 0.6144, 0.8096, 0.6144, 0.8096, 0.6155, 0.875, 0.6155, 0.875, 0.6144, 0.8096, 0.566, 0.875, 0.5671, 0.8019, 0.5671, 0.8019, 0.566, 0.875, 0.5903, 0.9605, 0.5671, 0.9481, 0.5671, 0.9481, 0.5903, 0.9605, 0.6155, 0.875, 0.6144, 0.9404, 0.6144, 0.9404, 0.6155, 0.875, 0.5903, 0.7905, 0.6144, 0.8096, 0.6144, 0.8096, 0.5903, 0.7905, 0.5671, 0.9481, 0.566, 0.875, 0.566, 0.875, 0.5671, 0.9481, 0.5671, 0.8019, 0.5903, 0.7905, 0.5903, 0.7905, 0.5671, 0.8019, 0.6155, 0.875, 0.6144, 0.9404, 0.6144, 0.9404, 0.6155, 0.875, 0.6155, 0.875, 0.6144, 0.9404, 0.6144, 0.9404, 0.6155, 0.875, 0.5671, 0.8019, 0.5903, 0.7905, 0.5903, 0.7905, 0.5671, 0.8019, 0.5671, 0.9481, 0.566, 0.875, 0.566, 0.875, 0.5671, 0.9481, 0.5903, 0.7905, 0.6144, 0.8096, 0.6144, 0.8096, 0.5903, 0.7905, 0.6144, 0.9404, 0.5903, 0.9605, 0.5903, 0.9605, 0.6144, 0.9404, 0.5903, 0.7905, 0.6144, 0.8096, 0.6144, 0.8096, 0.5903, 0.7905, 0.5671, 0.9481, 0.566, 0.875, 0.566, 0.875, 0.5671, 0.9481, 0.5671, 0.8019, 0.5903, 0.7905, 0.5903, 0.7905, 0.5671, 0.8019, 0.5671, 0.8019, 0.5903, 0.7905, 0.5903, 0.7905, 0.5671, 0.8019, 0.5671, 0.9481, 0.566, 0.875, 0.566, 0.875, 0.5671, 0.9481, 0.5903, 0.7905, 0.6144, 0.8096, 0.6144, 0.8096, 0.5903, 0.7905, 0.6144, 0.9404, 0.5903, 0.9605, 0.5903, 0.9605, 0.6144, 0.9404, 0.6155, 0.875, 0.6144, 0.9404, 0.6144, 0.9404, 0.6155, 0.875, 0.5903, 0.9605, 0.5671, 0.9481, 0.5671, 0.9481, 0.5903, 0.9605, 0.566, 0.875, 0.5671, 0.8019, 0.5671, 0.8019, 0.566, 0.875, 0.6144, 0.8096, 0.6155, 0.875, 0.6155, 0.875, 0.6144, 0.8096, 0.6144, 0.9404, 0.5903, 0.9605, 0.5903, 0.9605, 0.6144, 0.9404, 0.6144, 0.8096, 0.6155, 0.875, 0.6155, 0.875, 0.6144, 0.8096, 0.566, 0.875, 0.5671, 0.8019, 0.5671, 0.8019, 0.566, 0.875, 0.5903, 0.9605, 0.5671, 0.9481, 0.5671, 0.9481, 0.5903, 0.9605, 0.5903, 0.9605, 0.5671, 0.9481, 0.5671, 0.9481, 0.5903, 0.9605, 0.566, 0.875, 0.5671, 0.8019, 0.5671, 0.8019, 0.566, 0.875, 0.6144, 0.8096, 0.6155, 0.875, 0.6155, 0.875, 0.6144, 0.8096, 0.6144, 0.9404, 0.5903, 0.9605, 0.5903, 0.9605, 0.6144, 0.9404, 0.6155, 0.875, 0.5903, 0.7905, 0.6144, 0.8096, 0.5903, 0.9605, 0.0, 0.0, 0.6144, 0.9404, 0.0, 0.0, 0.5903, 0.9605, 0.5908, 0.875, 0.566, 0.875, 0.5908, 0.875, 0.5903, 0.9605, 0.5903, 0.7905, 0.6144, 0.8096, 0.6144, 0.8096, 0.5903, 0.7905, 0.5671, 0.9481, 0.566, 0.875, 0.566, 0.875, 0.5671, 0.9481, 0.5671, 0.8019, 0.5903, 0.7905, 0.5903, 0.7905, 0.5671, 0.8019, 0.6155, 0.875, 0.6144, 0.9404, 0.6144, 0.9404, 0.6155, 0.875, 0.5671, 0.9481, 0.566, 0.875, 0.5903, 0.9605, 0.5903, 0.7905, 0.6155, 0.875, 0.5908, 0.875, 0.566, 0.875, 0.5903, 0.7905, 0.5908, 0.875, 0.5903, 0.7905, 0.566, 0.875, 0.5671, 0.8019, 0.375, 0.75, 0.375, 0.875, 0.375, 0.875, 0.375, 0.75, 0.0, 0.0, 0.0, 0.0, 0.0, 0.0, 0.0, 0.0, 0.375, 0.0, 0.375, 0.0625, 0.375, 0.0625, 0.375, 0.0, 0.375, 0.625, 0.375, 0.6875, 0.375, 0.6875, 0.375, 0.625, 0.375, 0.6875, 0.375, 0.75, 0.375, 0.75, 0.375, 0.6875, 0.0, 0.0, 0.0, 0.0, 0.0, 0.0, 0.0, 0.0, 0.375, 0.0625, 0.375, 0.125, 0.375, 0.125, 0.375, 0.0625, 0.375, 0.875, 0.375, 1.0, 0.375, 1.0, 0.375, 0.875, 0.0, 0.0, 0.0, 0.0, 0.0, 0.0, 0.0, 0.0, 0.375, 0.75, 0.375, 0.875, 0.375, 0.875, 0.375, 0.75, 0.375, 0.625, 0.375, 0.6875, 0.375, 0.6875, 0.375, 0.625, 0.375, 0.0, 0.375, 0.0625, 0.375, 0.0625, 0.375, 0.0, 0.375, 0.0625, 0.375, 0.125, 0.375, 0.125, 0.375, 0.0625, 0.375, 0.6875, 0.375, 0.75, 0.375, 0.75, 0.375, 0.6875, 0.375, 0.875, 0.375, 1.0, 0.375, 1.0, 0.375, 0.875, 0.0, 0.0, 0.0, 0.0, 0.0, 0.0, 0.0, 0.0, 0.375, 0.0, 0.375, 0.0625, 0.375, 0.0625, 0.375, 0.0, 0.375, 0.625, 0.375, 0.6875, 0.375, 0.6875, 0.375, 0.625, 0.375, 0.0625, 0.375, 0.125, 0.375, 0.125, 0.375, 0.0625, 0.0, 0.0, 0.0, 0.0, 0.0, 0.0, 0.0, 0.0, 0.375, 0.0, 0.375, 0.0625, 0.375, 0.0625, 0.375, 0.0, 0.0, 0.0, 0.0, 0.0, 0.0, 0.0, 0.0, 0.0, 0.375, 0.0625, 0.375, 0.125, 0.375, 0.125, 0.375, 0.0625, 0.0, 0.0, 0.0, 0.0, 0.0, 0.0, 0.0, 0.0, 0.0, 0.0, 0.0, 0.0, 0.0, 0.0, 0.0, 0.0, 0.375, 0.75, 0.375, 0.875, 0.375, 0.875, 0.375, 0.75, 0.0, 0.0, 0.0, 0.0, 0.0, 0.0, 0.0, 0.0, 0.375, 0.6875, 0.375, 0.75, 0.375, 0.75, 0.375, 0.6875, 0.375, 0.875, 0.375, 1.0, 0.375, 1.0, 0.375, 0.875, 0.375, 0.6875, 0.375, 0.75, 0.375, 0.75, 0.375, 0.6875, 0.0, 0.0, 0.0, 0.0, 0.0, 0.0, 0.0, 0.0, 0.375, 0.75, 0.375, 0.875, 0.375, 0.875, 0.375, 0.75, 0.0, 0.0, 0.0, 0.0, 0.0, 0.0, 0.0, 0.0, 0.375, 0.6875, 0.375, 0.75, 0.375, 0.75, 0.375, 0.6875, 0.375, 0.875, 0.375, 1.0, 0.375, 1.0, 0.375, 0.875, 0.375, 0.0, 0.375, 0.0625, 0.375, 0.0625, 0.375, 0.0, 0.375, 0.0625, 0.375, 0.125, 0.375, 0.125, 0.375, 0.0625, 0.375, 0.625, 0.375, 0.6875, 0.375, 0.6875, 0.375, 0.625, 0.375, 0.0, 0.375, 0.0625, 0.375, 0.0625, 0.375, 0.0, 0.375, 0.875, 0.375, 1.0, 0.375, 1.0, 0.375, 0.875, 0.375, 0.875, 0.375, 1.0, 0.375, 1.0, 0.375, 0.875, 0.375, 0.0, 0.375, 0.0625, 0.375, 0.0625, 0.375, 0.0, 0.375, 0.625, 0.375, 0.6875, 0.375, 0.6875, 0.375, 0.625, 0.375, 0.0625, 0.375, 0.125, 0.375, 0.125, 0.375, 0.0625, 0.375, 0.75, 0.375, 0.875, 0.375, 0.875, 0.375, 0.75, 0.0, 0.0, 0.0, 0.0, 0.0, 0.0, 0.0, 0.0, 0.375, 0.0625, 0.375, 0.125, 0.375, 0.125, 0.375, 0.0625, 0.375, 0.625, 0.375, 0.6875, 0.375, 0.6875, 0.375, 0.625, 0.375, 0.625, 0.375, 0.6875, 0.375, 0.6875, 0.375, 0.625, 0.375, 0.0625, 0.375, 0.125, 0.375, 0.125, 0.375, 0.0625, 0.0, 0.0, 0.0, 0.0, 0.0, 0.0, 0.0, 0.0, 0.375, 0.75, 0.375, 0.875, 0.375, 0.875, 0.375, 0.75, 0.375, 0.6875, 0.375, 0.75, 0.375, 0.75, 0.375, 0.6875, 0.0, 0.0, 0.0, 0.0, 0.0, 0.0, 0.0, 0.0, 0.375, 0.75, 0.375, 0.875, 0.375, 0.875, 0.375, 0.75, 0.0, 0.0, 0.0, 0.0, 0.0, 0.0, 0.0, 0.0, 0.25, 0.6875, 0.375, 0.6875, 0.375, 0.75, 0.25, 0.75, 0.25, 0.625, 0.375, 0.625, 0.375, 0.6875, 0.25, 0.6875, 0.125, 0.625, 0.25, 0.625, 0.25, 0.6875, 0.125, 0.6875, 0.125, 0.6875, 0.25, 0.6875, 0.25, 0.75, 0.125, 0.75, 0.375, 0.0, 0.375, 0.0625, 0.375, 0.0625, 0.375, 0.0, 0.375, 0.875, 0.375, 1.0, 0.375, 1.0, 0.375, 0.875, 0.375, 0.6875, 0.375, 0.75, 0.375, 0.75, 0.375, 0.6875, 0.0, 0.0, 0.0, 0.0, 0.0, 0.0, 0.0, 0.0, 0.5908, 0.6875, 0.5908, 0.75, 0.625, 0.75, 0.625, 0.6875, 0.5566, 0.875, 0.5566, 0.875, 0.5566, 0.75, 0.5566, 0.75, 0.375, 0.875, 0.375, 0.875, 0.375, 1.0, 0.375, 1.0, 0.75, 0.6875, 0.75, 0.75, 0.875, 0.75, 0.875, 0.6875, 0.5908, 0.0625, 0.5908, 0.125, 0.625, 0.125, 0.625, 0.0625, 0.0, 0.0, 0.0, 0.0, 0.0, 0.0, 0.0, 0.0, 0.375, 0.0625, 0.375, 0.0625, 0.375, 0.125, 0.375, 0.125, 0.0, 0.0, 0.0, 0.0, 0.0, 0.0, 0.0, 0.0, 0.375, 0.6875, 0.375, 0.6875, 0.375, 0.75, 0.375, 0.75, 0.375, 0.625, 0.375, 0.625, 0.375, 0.6875, 0.375, 0.6875, 0.375, 0.875, 0.375, 0.875, 0.375, 1.0, 0.375, 1.0, 0.375, 0.6875, 0.375, 0.6875, 0.375, 0.75, 0.375, 0.75, 0.375, 0.0625, 0.375, 0.0625, 0.375, 0.125, 0.375, 0.125, 0.375, 0.0, 0.375, 0.0, 0.375, 0.0625, 0.375, 0.0625, 0.375, 0.625, 0.375, 0.625, 0.375, 0.6875, 0.375, 0.6875, 0.375, 0.6875, 0.375, 0.6875, 0.375, 0.75, 0.375, 0.75, 0.375, 0.625, 0.375, 0.625, 0.375, 0.6875, 0.375, 0.6875, 0.375, 0.0, 0.375, 0.0, 0.375, 0.0625, 0.375, 0.0625, 0.5908, 0.0, 0.5908, 0.0625, 0.625, 0.0625, 0.625, 0.0, 0.625, 0.125, 0.625, 0.125, 0.625, 0.0625, 0.625, 0.0625, 0.5908, 0.625, 0.5908, 0.6875, 0.625, 0.6875, 0.625, 0.625, 0.625, 0.125, 0.625, 0.125, 0.625, 0.0625, 0.625, 0.0625, 0.75, 0.6875, 0.75, 0.6875, 0.625, 0.6875, 0.625, 0.6875, 0.625, 0.6875, 0.625, 0.6875, 0.625, 0.625, 0.625, 0.625, 0.375, 0.625, 0.375, 0.6875, 0.42, 0.6875, 0.42, 0.625, 0.375, 0.0, 0.375, 0.0625, 0.42, 0.0625, 0.42, 0.0, 0.375, 0.0625, 0.375, 0.125, 0.42, 0.125, 0.42, 0.0625, 0.375, 0.875, 0.375, 1.0, 0.42, 1.0, 0.42, 0.875, 0.375, 0.6875, 0.375, 0.75, 0.42, 0.75, 0.42, 0.6875, 0.42, 0.625, 0.42, 0.6875, 0.4486, 0.6875, 0.4486, 0.625, 0.42, 0.0, 0.42, 0.0625, 0.4486, 0.0625, 0.4486, 0.0, 0.42, 0.0625, 0.42, 0.125, 0.4486, 0.125, 0.4486, 0.0625, 0.42, 0.875, 0.42, 1.0, 0.4486, 1.0, 0.4486, 0.875, 0.42, 0.6875, 0.42, 0.75, 0.4486, 0.75, 0.4486, 0.6875, 0.42, 0.75, 0.42, 0.875, 0.4486, 0.875, 0.4486, 0.75, 0.375, 0.75, 0.375, 0.875, 0.42, 0.875, 0.42, 0.75, 0.875, 0.6875, 0.875, 0.6875, 0.75, 0.6875, 0.75, 0.6875, 0.625, 0.6875, 0.625, 0.6875, 0.625, 0.625, 0.625, 0.625, 0.375, 0.875, 0.375, 0.875, 0.375, 1.0, 0.375, 1.0, 0.375, 0.75, 0.375, 0.75, 0.375, 0.875, 0.375, 0.875, 0.375, 0.75, 0.375, 0.75, 0.375, 0.875, 0.375, 0.875, 0.0, 0.0, 0.0, 0.0, 0.0, 0.0, 0.0, 0.0, 0.0, 0.0, 0.0, 0.0, 0.0, 0.0, 0.0, 0.0, 0.625, 0.6875, 0.625, 0.75, 0.75, 0.75, 0.75, 0.6875, 0.375, 0.75, 0.375, 0.75, 0.375, 0.875, 0.375, 0.875, 0.625, 0.75, 0.625, 0.75, 0.75, 0.75, 0.75, 0.75, 0.4486, 0.75, 0.4486, 0.875, 0.5566, 0.875, 0.5566, 0.75, 0.4486, 0.625, 0.4486, 0.6875, 0.5566, 0.6875, 0.5566, 0.625, 0.4486, 0.0, 0.4486, 0.0625, 0.5566, 0.0625, 0.5566, 0.0, 0.4486, 0.0625, 0.4486, 0.125, 0.5566, 0.125, 0.5566, 0.0625, 0.4486, 0.875, 0.4486, 1.0, 0.5566, 1.0, 0.5566, 0.875, 0.4486, 0.6875, 0.4486, 0.75, 0.5566, 0.75, 0.5566, 0.6875, 0.6144, 0.9404, 0.6144, 0.9404, 0.5903, 0.9605, 0.5903, 0.9605, 0.6144, 0.8096, 0.6144, 0.8096, 0.6155, 0.875, 0.6155, 0.875, 0.5908, 0.75, 0.5908, 0.75, 0.625, 0.75, 0.625, 0.75, 0.75, 0.75, 0.75, 0.75, 0.875, 0.75, 0.875, 0.75, 0.5908, 0.0, 0.5908, 0.0, 0.5566, 0.0, 0.5566, 0.0, 0.5566, 1.0, 0.5566, 1.0, 0.5566, 0.875, 0.5566, 0.875, 0.5566, 1.0, 0.5566, 1.0, 0.5566, 0.875, 0.5566, 0.875, 0.5908, 0.0, 0.5908, 0.0, 0.5566, 0.0, 0.5566, 0.0, 0.75, 0.75, 0.75, 0.75, 0.875, 0.75, 0.875, 0.75, 0.5908, 0.75, 0.5908, 0.75, 0.625, 0.75, 0.625, 0.75, 0.625, 0.75, 0.625, 0.75, 0.75, 0.75, 0.75, 0.75, 0.5566, 0.875, 0.5566, 0.875, 0.5566, 0.75, 0.5566, 0.75, 0.5566, 0.75, 0.5566, 0.75, 0.5908, 0.75, 0.5908, 0.75, 0.625, 0.0, 0.625, 0.0, 0.5908, 0.0, 0.5908, 0.0, 0.625, 0.0, 0.625, 0.0, 0.5908, 0.0, 0.5908, 0.0, 0.5566, 0.75, 0.5566, 0.75, 0.5908, 0.75, 0.5908, 0.75, 0.566, 0.875, 0.566, 0.875, 0.5671, 0.8019, 0.5671, 0.8019, 0.5903, 0.9605, 0.5903, 0.9605, 0.5671, 0.9481, 0.5671, 0.9481, 0.5566, 0.625, 0.5566, 0.6875, 0.5908, 0.6875, 0.5908, 0.625, 0.5566, 0.0, 0.5566, 0.0625, 0.5908, 0.0625, 0.5908, 0.0, 0.5566, 0.0625, 0.5566, 0.125, 0.5908, 0.125, 0.5908, 0.0625, 0.5566, 0.6875, 0.5566, 0.75, 0.5908, 0.75, 0.5908, 0.6875, 0.875, 0.6875, 0.875, 0.6875, 0.75, 0.6875, 0.75, 0.6875, 0.75, 0.6875, 0.75, 0.6875, 0.625, 0.6875, 0.625, 0.6875, 0.5903, 0.9605, 0.5908, 1.0, 0.625, 1.0, 0.6144, 0.9404, 0.6144, 0.9404, 0.625, 1.0, 0.625, 0.875, 0.6155, 0.875, 0.6155, 0.875, 0.625, 0.875, 0.625, 0.75, 0.6144, 0.8096, 0.5903, 0.7905, 0.5908, 0.75, 0.5566, 0.75, 0.5671, 0.8019, 0.5671, 0.8019, 0.5566, 0.75, 0.5566, 0.875, 0.566, 0.875, 0.566, 0.875, 0.5566, 0.875, 0.5566, 1.0, 0.5671, 0.9481, 0.5671, 0.9481, 0.5566, 1.0, 0.5908, 1.0, 0.5903, 0.9605, 0.6144, 0.8096, 0.625, 0.75, 0.5908, 0.75, 0.5903, 0.7905, 0.6144, 0.8096, 0.6144, 0.8096, 0.6155, 0.875, 0.6155, 0.875, 0.566, 0.875, 0.566, 0.875, 0.5671, 0.8019, 0.5671, 0.8019, 0.5903, 0.9605, 0.5903, 0.9605, 0.5671, 0.9481, 0.5671, 0.9481, 0.6155, 0.875, 0.6155, 0.875, 0.6144, 0.9404, 0.6144, 0.9404, 0.5903, 0.7905, 0.5903, 0.7905, 0.6144, 0.8096, 0.6144, 0.8096, 0.5671, 0.9481, 0.5671, 0.9481, 0.566, 0.875, 0.566, 0.875, 0.5671, 0.8019, 0.5671, 0.8019, 0.5903, 0.7905, 0.5903, 0.7905, 0.6155, 0.875, 0.6155, 0.875, 0.6144, 0.9404, 0.6144, 0.9404, 0.6155, 0.875, 0.6155, 0.875, 0.6144, 0.9404, 0.6144, 0.9404, 0.5671, 0.8019, 0.5671, 0.8019, 0.5903, 0.7905, 0.5903, 0.7905, 0.5671, 0.9481, 0.5671, 0.9481, 0.566, 0.875, 0.566, 0.875, 0.5903, 0.7905, 0.5903, 0.7905, 0.6144, 0.8096, 0.6144, 0.8096, 0.6144, 0.9404, 0.6144, 0.9404, 0.5903, 0.9605, 0.5903, 0.9605, 0.5903, 0.7905, 0.5903, 0.7905, 0.6144, 0.8096, 0.6144, 0.8096, 0.5671, 0.9481, 0.5671, 0.9481, 0.566, 0.875, 0.566, 0.875, 0.5671, 0.8019, 0.5671, 0.8019, 0.5903, 0.7905, 0.5903, 0.7905, 0.5671, 0.9481, 0.5671, 0.9481, 0.566, 0.875, 0.566, 0.875, 0.5903, 0.7905, 0.5903, 0.7905, 0.6144, 0.8096, 0.6144, 0.8096, 0.6144, 0.9404, 0.6144, 0.9404, 0.5903, 0.9605, 0.5903, 0.9605, 0.6144, 0.8096, 0.6144, 0.8096, 0.6155, 0.875, 0.6155, 0.875, 0.5903, 0.9605, 0.5903, 0.9605, 0.5671, 0.9481, 0.5671, 0.9481, 0.566, 0.875, 0.566, 0.875, 0.5671, 0.8019, 0.5671, 0.8019, 0.6144, 0.8096, 0.6144, 0.8096, 0.6155, 0.875, 0.6155, 0.875, 0.6144, 0.9404, 0.6144, 0.9404, 0.5903, 0.9605, 0.5903, 0.9605, 0.5671, 0.8019, 0.5671, 0.8019, 0.5903, 0.7905, 0.5903, 0.7905, 0.5671, 0.9481, 0.5671, 0.9481, 0.566, 0.875, 0.566, 0.875, 0.5903, 0.7905, 0.5903, 0.7905, 0.6144, 0.8096, 0.6144, 0.8096, 0.6144, 0.9404, 0.6144, 0.9404, 0.5903, 0.9605, 0.5903, 0.9605, 0.5671, 0.8019, 0.5671, 0.8019, 0.5903, 0.7905, 0.5903, 0.7905, 0.6155, 0.875, 0.6155, 0.875, 0.6144, 0.9404, 0.6144, 0.9404, 0.5903, 0.9605, 0.5903, 0.9605, 0.5671, 0.9481, 0.5671, 0.9481, 0.566, 0.875, 0.566, 0.875, 0.5671, 0.8019, 0.5671, 0.8019, 0.6144, 0.9404, 0.6144, 0.9404, 0.5903, 0.9605, 0.5903, 0.9605, 0.6144, 0.8096, 0.6144, 0.8096, 0.6155, 0.875, 0.6155, 0.875, 0.566, 0.875, 0.566, 0.875, 0.5671, 0.8019, 0.5671, 0.8019, 0.5903, 0.9605, 0.5903, 0.9605, 0.5671, 0.9481, 0.5671, 0.9481, 0.6155, 0.875, 0.6155, 0.875, 0.6144, 0.9404, 0.6144, 0.9404, 0.5903, 0.9605, 0.5903, 0.9605, 0.5671, 0.9481, 0.5671, 0.9481, 0.566, 0.875, 0.566, 0.875, 0.5671, 0.8019, 0.5671, 0.8019, 0.6144, 0.8096, 0.6144, 0.8096, 0.6155, 0.875, 0.6155, 0.875, 0.6144, 0.8096, 0.6144, 0.8096, 0.6155, 0.875, 0.6155, 0.875, 0.566, 0.875, 0.566, 0.875, 0.5671, 0.8019, 0.5671, 0.8019, 0.5903, 0.9605, 0.5903, 0.9605, 0.5671, 0.9481, 0.5671, 0.9481, 0.6155, 0.875, 0.6155, 0.875, 0.6144, 0.9404, 0.6144, 0.9404, 0.5903, 0.7905, 0.5903, 0.7905, 0.6144, 0.8096, 0.6144, 0.8096, 0.5671, 0.9481, 0.5671, 0.9481, 0.566, 0.875, 0.566, 0.875, 0.5671, 0.8019, 0.5671, 0.8019, 0.5903, 0.7905, 0.5903, 0.7905, 0.6155, 0.875, 0.6155, 0.875, 0.6144, 0.9404, 0.6144, 0.9404, 0.6155, 0.875, 0.6155, 0.875, 0.6144, 0.9404, 0.6144, 0.9404, 0.5671, 0.8019, 0.5671, 0.8019, 0.5903, 0.7905, 0.5903, 0.7905, 0.5671, 0.9481, 0.5671, 0.9481, 0.566, 0.875, 0.566, 0.875, 0.5903, 0.7905, 0.5903, 0.7905, 0.6144, 0.8096, 0.6144, 0.8096, 0.6144, 0.9404, 0.6144, 0.9404, 0.5903, 0.9605, 0.5903, 0.9605, 0.5903, 0.7905, 0.5903, 0.7905, 0.6144, 0.8096, 0.6144, 0.8096, 0.5671, 0.9481, 0.5671, 0.9481, 0.566, 0.875, 0.566, 0.875, 0.5671, 0.8019, 0.5671, 0.8019, 0.5903, 0.7905, 0.5903, 0.7905, 0.5671, 0.8019, 0.5671, 0.8019, 0.5903, 0.7905, 0.5903, 0.7905, 0.5671, 0.9481, 0.5671, 0.9481, 0.566, 0.875, 0.566, 0.875, 0.5903, 0.7905, 0.5903, 0.7905, 0.6144, 0.8096, 0.6144, 0.8096, 0.6144, 0.9404, 0.6144, 0.9404, 0.5903, 0.9605, 0.5903, 0.9605, 0.6155, 0.875, 0.6155, 0.875, 0.6144, 0.9404, 0.6144, 0.9404, 0.5903, 0.9605, 0.5903, 0.9605, 0.5671, 0.9481, 0.5671, 0.9481, 0.566, 0.875, 0.566, 0.875, 0.5671, 0.8019, 0.5671, 0.8019, 0.6144, 0.8096, 0.6144, 0.8096, 0.6155, 0.875, 0.6155, 0.875, 0.6144, 0.9404, 0.6144, 0.9404, 0.5903, 0.9605, 0.5903, 0.9605, 0.6144, 0.8096, 0.6144, 0.8096, 0.6155, 0.875, 0.6155, 0.875, 0.566, 0.875, 0.566, 0.875, 0.5671, 0.8019, 0.5671, 0.8019, 0.5903, 0.9605, 0.5903, 0.9605, 0.5671, 0.9481, 0.5671, 0.9481, 0.5903, 0.9605, 0.5903, 0.9605, 0.5671, 0.9481, 0.5671, 0.9481, 0.566, 0.875, 0.566, 0.875, 0.5671, 0.8019, 0.5671, 0.8019, 0.6144, 0.8096, 0.6144, 0.8096, 0.6155, 0.875, 0.6155, 0.875, 0.6144, 0.9404, 0.6144, 0.9404, 0.5903, 0.9605, 0.5903, 0.9605, 0.6155, 0.875, 0.6144, 0.8096, 0.5903, 0.7905, 0.5903, 0.9605, 0.6144, 0.9404, 0.0, 0.0, 0.0, 0.0, 0.5908, 0.875, 0.5903, 0.9605, 0.566, 0.875, 0.5903, 0.9605, 0.5908, 0.875, 0.5903, 0.7905, 0.5903, 0.7905, 0.6144, 0.8096, 0.6144, 0.8096, 0.5671, 0.9481, 0.5671, 0.9481, 0.566, 0.875, 0.566, 0.875, 0.5671, 0.8019, 0.5671, 0.8019, 0.5903, 0.7905, 0.5903, 0.7905, 0.6155, 0.875, 0.6155, 0.875, 0.6144, 0.9404, 0.6144, 0.9404, 0.5671, 0.9481, 0.5903, 0.9605, 0.566, 0.875, 0.5903, 0.7905, 0.5908, 0.875, 0.6155, 0.875, 0.566, 0.875, 0.5908, 0.875, 0.5903, 0.7905, 0.5903, 0.7905, 0.5671, 0.8019, 0.566, 0.875, 0.375, 0.75, 0.375, 0.75, 0.375, 0.875, 0.375, 0.875, 0.0, 0.0, 0.0, 0.0, 0.0, 0.0, 0.0, 0.0, 0.375, 0.0, 0.375, 0.0, 0.375, 0.0625, 0.375, 0.0625, 0.375, 0.625, 0.375, 0.625, 0.375, 0.6875, 0.375, 0.6875, 0.375, 0.6875, 0.375, 0.6875, 0.375, 0.75, 0.375, 0.75, 0.0, 0.0, 0.0, 0.0, 0.0, 0.0, 0.0, 0.0, 0.375, 0.0625, 0.375, 0.0625, 0.375, 0.125, 0.375, 0.125, 0.375, 0.875, 0.375, 0.875, 0.375, 1.0, 0.375, 1.0, 0.0, 0.0, 0.0, 0.0, 0.0, 0.0, 0.0, 0.0, 0.375, 0.75, 0.375, 0.75, 0.375, 0.875, 0.375, 0.875, 0.375, 0.625, 0.375, 0.625, 0.375, 0.6875, 0.375, 0.6875, 0.375, 0.0, 0.375, 0.0, 0.375, 0.0625, 0.375, 0.0625, 0.375, 0.0625, 0.375, 0.0625, 0.375, 0.125, 0.375, 0.125, 0.375, 0.6875, 0.375, 0.6875, 0.375, 0.75, 0.375, 0.75, 0.375, 0.875, 0.375, 0.875, 0.375, 1.0, 0.375, 1.0, 0.0, 0.0, 0.0, 0.0, 0.0, 0.0, 0.0, 0.0, 0.375, 0.0, 0.375, 0.0, 0.375, 0.0625, 0.375, 0.0625, 0.375, 0.625, 0.375, 0.625, 0.375, 0.6875, 0.375, 0.6875, 0.375, 0.0625, 0.375, 0.0625, 0.375, 0.125, 0.375, 0.125, 0.0, 0.0, 0.0, 0.0, 0.0, 0.0, 0.0, 0.0, 0.375, 0.0, 0.375, 0.0, 0.375, 0.0625, 0.375, 0.0625, 0.0, 0.0, 0.0, 0.0, 0.0, 0.0, 0.0, 0.0, 0.375, 0.0625, 0.375, 0.0625, 0.375, 0.125, 0.375, 0.125, 0.0, 0.0, 0.0, 0.0, 0.0, 0.0, 0.0, 0.0, 0.0, 0.0, 0.0, 0.0, 0.0, 0.0, 0.0, 0.0, 0.375, 0.75, 0.375, 0.75, 0.375, 0.875, 0.375, 0.875, 0.0, 0.0, 0.0, 0.0, 0.0, 0.0, 0.0, 0.0, 0.375, 0.6875, 0.375, 0.6875, 0.375, 0.75, 0.375, 0.75, 0.375, 0.875, 0.375, 0.875, 0.375, 1.0, 0.375, 1.0, 0.375, 0.6875, 0.375, 0.6875, 0.375, 0.75, 0.375, 0.75, 0.0, 0.0, 0.0, 0.0, 0.0, 0.0, 0.0, 0.0, 0.375, 0.75, 0.375, 0.75, 0.375, 0.875, 0.375, 0.875, 0.0, 0.0, 0.0, 0.0, 0.0, 0.0, 0.0, 0.0, 0.375, 0.6875, 0.375, 0.6875, 0.375, 0.75, 0.375, 0.75, 0.375, 0.875, 0.375, 0.875, 0.375, 1.0, 0.375, 1.0, 0.375, 0.0, 0.375, 0.0, 0.375, 0.0625, 0.375, 0.0625, 0.375, 0.0625, 0.375, 0.0625, 0.375, 0.125, 0.375, 0.125, 0.375, 0.625, 0.375, 0.625, 0.375, 0.6875, 0.375, 0.6875, 0.375, 0.0, 0.375, 0.0, 0.375, 0.0625, 0.375, 0.0625, 0.375, 0.875, 0.375, 0.875, 0.375, 1.0, 0.375, 1.0, 0.375, 0.875, 0.375, 0.875, 0.375, 1.0, 0.375, 1.0, 0.375, 0.0, 0.375, 0.0, 0.375, 0.0625, 0.375, 0.0625, 0.375, 0.625, 0.375, 0.625, 0.375, 0.6875, 0.375, 0.6875, 0.375, 0.0625, 0.375, 0.0625, 0.375, 0.125, 0.375, 0.125, 0.375, 0.75, 0.375, 0.75, 0.375, 0.875, 0.375, 0.875, 0.0, 0.0, 0.0, 0.0, 0.0, 0.0, 0.0, 0.0, 0.375, 0.0625, 0.375, 0.0625, 0.375, 0.125, 0.375, 0.125, 0.375, 0.625, 0.375, 0.625, 0.375, 0.6875, 0.375, 0.6875, 0.375, 0.625, 0.375, 0.625, 0.375, 0.6875, 0.375, 0.6875, 0.375, 0.0625, 0.375, 0.0625, 0.375, 0.125, 0.375, 0.125, 0.0, 0.0, 0.0, 0.0, 0.0, 0.0, 0.0, 0.0, 0.375, 0.75, 0.375, 0.75, 0.375, 0.875, 0.375, 0.875, 0.375, 0.6875, 0.375, 0.6875, 0.375, 0.75, 0.375, 0.75, 0.0, 0.0, 0.0, 0.0, 0.0, 0.0, 0.0, 0.0, 0.375, 0.75, 0.375, 0.75, 0.375, 0.875, 0.375, 0.875, 0.0, 0.0, 0.0, 0.0, 0.0, 0.0, 0.0, 0.0, 0.25, 0.6875, 0.25, 0.75, 0.375, 0.75, 0.375, 0.6875, 0.25, 0.625, 0.25, 0.6875, 0.375, 0.6875, 0.375, 0.625, 0.125, 0.625, 0.125, 0.6875, 0.25, 0.6875, 0.25, 0.625, 0.125, 0.6875, 0.125, 0.75, 0.25, 0.75, 0.25, 0.6875, 0.375, 0.0, 0.375, 0.0, 0.375, 0.0625, 0.375, 0.0625, 0.375, 0.875, 0.375, 0.875, 0.375, 1.0, 0.375, 1.0, 0.375, 0.6875, 0.375, 0.6875, 0.375, 0.75, 0.375, 0.75, 0.0, 0.0, 0.0, 0.0, 0.0, 0.0, 0.0, 0.0, 0.625, 0.75, 0.625, 0.6875, 0.625, 0.6875, 0.625, 0.75, 0.625, 0.75, 0.625, 1.0, 0.625, 1.0, 0.625, 0.75, 0.125, 0.6875, 0.375, 0.6875, 0.375, 0.75, 0.125, 0.75, 0.5719, 0.6875, 0.5719, 0.75, 0.5719, 0.75, 0.5719, 0.6875, 0.578, 0.0625, 0.625, 0.0625, 0.625, 0.125, 0.578, 0.125, 0.578, 0.0, 0.625, 0.0, 0.625, 0.0625, 0.578, 0.0625, 0.0, 0.0, 0.0, 0.0, 0.0, 0.0, 0.0, 0.0, 0.375, 0.625, 0.375, 0.6875, 0.375, 0.6875, 0.625, 0.125, 0.625, 0.0625, 0.625, 0.0625, 0.625, 0.125, 0.375, 0.6875, 0.125, 0.6875, 0.125, 0.6875, 0.375, 0.6875, 0.375, 0.0625, 0.375, 0.125, 0.375, 0.125, 0.375, 0.0625, 0.625, 0.6875, 0.625, 0.625, 0.625, 0.625, 0.625, 0.6875, 0.625, 0.75, 0.625, 0.6875, 0.625, 0.6875, 0.625, 0.75, 0.625, 0.6875, 0.625, 0.625, 0.625, 0.625, 0.625, 0.6875, 0.625, 0.0625, 0.625, 0.0, 0.625, 0.0, 0.625, 0.0625, 0.625, 1.0, 0.625, 0.75, 0.625, 0.75, 0.625, 1.0, 0.625, 0.625, 0.875, 0.625, 0.875, 0.6875, 0.625, 0.6875, 0.625, 0.125, 0.625, 0.0625, 0.625, 0.0625, 0.625, 0.125, 0.625, 1.0, 0.625, 0.75, 0.625, 0.75, 0.625, 1.0, 0.625, 0.0625, 0.625, 0.0, 0.625, 0.0, 0.625, 0.0625, 0.625, 0.75, 0.625, 0.75, 0.625, 0.6875, 0.625, 0.6875, 0.625, 0.6875, 0.625, 0.625, 0.625, 0.625, 0.625, 0.6875, 0.125, 0.6875, 0.125, 0.75, 0.375, 0.75, 0.375, 0.6875, 0.578, 0.625, 0.578, 0.6875, 0.578, 0.6875, 0.578, 0.625, 0.5719, 0.0625, 0.5719, 0.125, 0.625, 0.125, 0.625, 0.0625, 0.5719, 0.0, 0.5719, 0.0625, 0.625, 0.0625, 0.625, 0.0, 0.0, 0.0, 0.0, 0.0, 0.0, 0.0, 0.0, 0.0, 0.375, 0.625, 0.375, 0.6875, 0.375, 0.6875, 0.625, 0.125, 0.625, 0.125, 0.625, 0.0625, 0.625, 0.0625, 0.375, 0.6875, 0.375, 0.6875, 0.125, 0.6875, 0.125, 0.6875, 0.375, 0.0625, 0.375, 0.0625, 0.375, 0.125, 0.375, 0.125, 0.625, 0.6875, 0.625, 0.6875, 0.625, 0.625, 0.625, 0.625, 0.625, 0.75, 0.625, 0.75, 0.625, 0.6875, 0.625, 0.6875, 0.625, 0.6875, 0.625, 0.6875, 0.625, 0.625, 0.625, 0.625, 0.625, 0.0625, 0.625, 0.0625, 0.625, 0.0, 0.625, 0.0, 0.625, 1.0, 0.625, 1.0, 0.625, 0.75, 0.625, 0.75, 0.625, 0.6875, 0.625, 0.75, 0.875, 0.75, 0.875, 0.6875, 0.625, 0.625, 0.625, 0.6875, 0.875, 0.6875, 0.875, 0.625, 0.625, 0.125, 0.625, 0.125, 0.625, 0.0625, 0.625, 0.0625, 0.625, 1.0, 0.625, 1.0, 0.625, 0.75, 0.625, 0.75, 0.625, 0.0625, 0.625, 0.0625, 0.625, 0.0, 0.625, 0.0, 0.625, 0.75, 0.625, 0.75, 0.625, 0.6875, 0.625, 0.6875, 0.625, 0.6875, 0.625, 0.625, 0.625, 0.625, 0.625, 0.6875, 0.125, 0.6875, 0.125, 0.75, 0.375, 0.75, 0.375, 0.6875, 0.0, 0.0, 0.0, 0.0, 0.0, 0.0, 0.0, 0.0, 0.578, 0.0625, 0.578, 0.125, 0.625, 0.125, 0.625, 0.0625, 0.578, 0.0, 0.578, 0.0625, 0.625, 0.0625, 0.625, 0.0, 0.5719, 0.625, 0.5719, 0.6875, 0.5719, 0.6875, 0.5719, 0.625, 0.375, 0.625, 0.375, 0.6875, 0.375, 0.6875, 0.625, 0.125, 0.625, 0.125, 0.625, 0.0625, 0.625, 0.0625, 0.375, 0.6875, 0.375, 0.6875, 0.125, 0.6875, 0.125, 0.6875, 0.375, 0.0625, 0.375, 0.0625, 0.375, 0.125, 0.375, 0.125, 0.625, 0.6875, 0.625, 0.6875, 0.625, 0.625, 0.625, 0.625, 0.625, 0.75, 0.625, 0.75, 0.625, 0.6875, 0.625, 0.6875, 0.625, 0.6875, 0.625, 0.6875, 0.625, 0.625, 0.625, 0.625, 0.625, 0.0625, 0.625, 0.0625, 0.625, 0.0, 0.625, 0.0, 0.625, 1.0, 0.625, 1.0, 0.625, 0.75, 0.625, 0.75, 0.625, 0.625, 0.625, 0.6875, 0.875, 0.6875, 0.875, 0.625, 0.625, 0.125, 0.625, 0.125, 0.625, 0.0625, 0.625, 0.0625, 0.625, 1.0, 0.625, 1.0, 0.625, 0.75, 0.625, 0.75, 0.625, 0.0625, 0.625, 0.0625, 0.625, 0.0, 0.625, 0.0, 0.625, 0.75, 0.625, 0.6875, 0.625, 0.6875, 0.625, 0.75, 0.0, 0.0, 0.0, 0.0, 0.0, 0.0, 0.0, 0.0, 0.125, 0.6875, 0.375, 0.6875, 0.375, 0.75, 0.125, 0.75, 0.5719, 1.0, 0.5719, 0.75, 0.5719, 0.75, 0.5719, 1.0, 0.5719, 0.0625, 0.625, 0.0625, 0.625, 0.125, 0.5719, 0.125, 0.5719, 0.0, 0.625, 0.0, 0.625, 0.0625, 0.5719, 0.0625, 0.625, 0.6875, 0.625, 0.75, 0.625, 0.75, 0.625, 0.6875, 0.375, 0.625, 0.375, 0.6875, 0.375, 0.6875, 0.625, 0.125, 0.625, 0.0625, 0.625, 0.0625, 0.625, 0.125, 0.375, 0.6875, 0.125, 0.6875, 0.125, 0.6875, 0.375, 0.6875, 0.375, 0.0625, 0.375, 0.125, 0.375, 0.125, 0.375, 0.0625, 0.625, 0.6875, 0.625, 0.625, 0.625, 0.625, 0.625, 0.6875, 0.625, 0.75, 0.625, 0.6875, 0.625, 0.6875, 0.625, 0.75, 0.625, 0.6875, 0.625, 0.625, 0.625, 0.625, 0.625, 0.6875, 0.625, 0.0625, 0.625, 0.0, 0.625, 0.0, 0.625, 0.0625, 0.625, 1.0, 0.625, 0.75, 0.625, 0.75, 0.625, 1.0, 0.625, 0.6875, 0.875, 0.6875, 0.875, 0.75, 0.625, 0.75, 0.625, 0.625, 0.875, 0.625, 0.875, 0.6875, 0.625, 0.6875, 0.625, 0.125, 0.625, 0.0625, 0.625, 0.0625, 0.625, 0.125, 0.625, 1.0, 0.625, 0.75, 0.625, 0.75, 0.625, 1.0, 0.625, 0.0625, 0.625, 0.0, 0.625, 0.0, 0.625, 0.0625, 0.625, 0.0625, 0.625, 0.0625, 0.625, 0.0, 0.625, 0.0, 0.625, 1.0, 0.625, 1.0, 0.625, 0.75, 0.625, 0.75, 0.625, 0.125, 0.625, 0.125, 0.625, 0.0625, 0.625, 0.0625, 0.625, 0.75, 0.625, 0.75, 0.625, 0.6875, 0.625, 0.6875, 0.625, 0.6875, 0.625, 0.6875, 0.625, 0.625, 0.625, 0.625, 0.625, 0.0625, 0.625, 0.0, 0.625, 0.0, 0.625, 0.0625, 0.625, 1.0, 0.625, 0.75, 0.625, 0.75, 0.625, 1.0, 0.625, 0.125, 0.625, 0.0625, 0.625, 0.0625, 0.625, 0.125, 0.625, 0.75, 0.625, 0.6875, 0.625, 0.6875, 0.625, 0.75, 0.625, 0.6875, 0.625, 0.625, 0.625, 0.625, 0.625, 0.6875, 0.375, 0.625, 0.5719, 0.625, 0.5719, 0.6875, 0.375, 0.6875, 0.375, 0.0, 0.5719, 0.0, 0.5719, 0.0625, 0.375, 0.0625, 0.375, 0.0625, 0.5719, 0.0625, 0.5719, 0.125, 0.375, 0.125, 0.375, 0.6875, 0.5719, 0.6875, 0.5719, 0.75, 0.375, 0.75, 0.375, 0.75, 0.5719, 0.75, 0.5719, 1.0, 0.375, 1.0, 0.375, 0.625, 0.375, 0.6875, 0.5719, 0.6875, 0.5719, 0.625, 0.375, 0.0, 0.375, 0.0625, 0.5719, 0.0625, 0.5719, 0.0, 0.375, 0.0625, 0.375, 0.125, 0.5719, 0.125, 0.5719, 0.0625, 0.375, 0.6875, 0.375, 0.75, 0.5719, 0.75, 0.5719, 0.6875, 0.375, 0.75, 0.375, 1.0, 0.5719, 1.0, 0.5719, 0.75, 0.375, 0.625, 0.375, 0.6875, 0.578, 0.6875, 0.578, 0.625, 0.375, 0.0, 0.375, 0.0625, 0.578, 0.0625, 0.578, 0.0, 0.375, 0.0625, 0.375, 0.125, 0.578, 0.125, 0.578, 0.0625, 0.375, 0.6875, 0.375, 0.75, 0.578, 0.75, 0.578, 0.6875, 0.375, 0.75, 0.375, 1.0, 0.578, 1.0, 0.578, 0.75, 0.375, 0.625, 0.578, 0.625, 0.578, 0.6875, 0.375, 0.6875, 0.375, 0.0, 0.578, 0.0, 0.578, 0.0625, 0.375, 0.0625, 0.375, 0.0625, 0.578, 0.0625, 0.578, 0.125, 0.375, 0.125, 0.375, 0.6875, 0.578, 0.6875, 0.578, 0.75, 0.375, 0.75, 0.375, 0.75, 0.578, 0.75, 0.578, 1.0, 0.375, 1.0, 0.0, 0.0, 0.0, 0.0, 0.0, 0.0, 0.0, 0.0, 0.5719, 0.75, 0.5719, 0.6875, 0.5719, 0.6875, 0.5719, 0.75, 0.625, 0.75, 0.625, 1.0, 0.625, 1.0, 0.625, 0.75, 0.625, 0.625, 0.625, 0.6875, 0.625, 0.6875, 0.625, 0.625, 0.578, 0.75, 0.625, 0.75, 0.625, 1.0, 0.578, 1.0, 0.578, 0.6875, 0.625, 0.6875, 0.625, 0.75, 0.578, 0.75, 0.578, 0.625, 0.625, 0.625, 0.625, 0.6875, 0.578, 0.6875, 0.5719, 0.75, 0.5719, 1.0, 0.625, 1.0, 0.625, 0.75, 0.5719, 0.6875, 0.5719, 0.75, 0.625, 0.75, 0.625, 0.6875, 0.5719, 0.625, 0.5719, 0.6875, 0.625, 0.6875, 0.625, 0.625, 0.578, 0.75, 0.578, 1.0, 0.625, 1.0, 0.625, 0.75, 0.578, 0.6875, 0.578, 0.75, 0.625, 0.75, 0.625, 0.6875, 0.578, 0.625, 0.578, 0.6875, 0.625, 0.6875, 0.625, 0.625, 0.5719, 0.75, 0.625, 0.75, 0.625, 1.0, 0.5719, 1.0, 0.5719, 0.6875, 0.625, 0.6875, 0.625, 0.75, 0.5719, 0.75, 0.5719, 0.625, 0.625, 0.625, 0.625, 0.6875, 0.5719, 0.6875, 0.5749, 0.0, 0.625, 0.0, 0.625, 0.0, 0.578, 0.0, 0.625, 0.0, 0.5749, 0.0, 0.578, 0.0, 0.625, 0.0, 0.625, 0.0, 0.5719, 0.0, 0.5749, 0.0, 0.625, 0.0, 0.5719, 0.0, 0.625, 0.0, 0.625, 0.0, 0.5749, 0.0, 0.0, 0.0, 0.0, 0.0, 0.0, 0.0, 0.0, 0.0, 0.5719, 0.75, 0.5719, 1.0, 0.5719, 1.0, 0.5719, 0.75, 0.625, 0.6875, 0.625, 0.75, 0.625, 0.75, 0.625, 0.6875, 0.625, 1.0, 0.625, 0.75, 0.625, 0.75, 0.625, 1.0, 0.578, 0.6875, 0.578, 0.75, 0.578, 0.75, 0.578, 0.6875, 0.0, 0.0, 0.0, 0.0, 0.0, 0.0, 0.0, 0.0, 0.625, 0.75, 0.625, 0.6875, 0.625, 0.6875, 0.625, 0.75, 0.578, 0.75, 0.578, 1.0, 0.578, 1.0, 0.578, 0.75, 0.0, 0.0, 0.0, 0.0, 0.0, 0.0, 0.0, 0.0, 0.578, 0.6875, 0.578, 0.625, 0.578, 0.625, 0.578, 0.6875, 0.625, 1.0, 0.625, 0.75, 0.625, 0.75, 0.625, 1.0, 0.625, 0.625, 0.625, 0.6875, 0.625, 0.6875, 0.625, 0.625, 0.625, 0.75, 0.625, 0.6875, 0.625, 0.6875, 0.625, 0.75, 0.5719, 0.6875, 0.5719, 0.625, 0.5719, 0.625, 0.5719, 0.6875, 0.578, 0.75, 0.578, 0.6875, 0.578, 0.6875, 0.578, 0.75, 0.578, 1.0, 0.578, 0.75, 0.578, 0.75, 0.578, 1.0])
me_cube_001.materials.append(mat_material)
me_cube_001.use_remesh_fix_poles = True
me_cube_001.use_remesh_preserve_attributes = False
me_cube_001.use_mirror_vertex_groups = False
me_cube_001.update()

# ---- objects
ob_cube_001 = bpy.data.objects.new('Cube.001', me_cube_001)

# ---- transforms, parenting, visibility, modifiers, constraints
ob_cube_001.location = (0.0, 0.0, -0.004364)
ob_cube_001.scale = (1.0, 1.0, 0.8943)
ob_cube_001.lineart.crease_threshold = 0.0

# ---- collection membership
col_collection.objects.link(ob_cube_001)

# ---- scene / render settings (as saved in the file)
scene.frame_start = 1; scene.frame_end = 250; scene.frame_set(1)
scene.render.engine = 'BLENDER_EEVEE_NEXT'
scene.cycles.use_denoising = False
scene.cycles.samples = 128
scene.cycles.sampling_pattern = 'TABULATED_SOBOL'
scene.cycles.use_adaptive_sampling = False
scene.cycles.use_light_tree = False
scene.view_settings.view_transform = 'Filmic'
bpy.context.view_layer.update()

# ---- added for rendering (the .blend has no active camera and no usable light): camera, sun
cam_auto = bpy.data.cameras.new('AutoCamera')
cam_auto.lens = 50.0
cam_auto.sensor_width = 36.0
cam_auto.clip_end = 1000.0
ob_auto_camera = bpy.data.objects.new('AutoCamera', cam_auto)
scene.collection.objects.link(ob_auto_camera)
ob_auto_camera.location = (10.2064, -12.2476, 7.47315)
ob_auto_camera.rotation_euler = (1.09748, -7.21219e-08, 0.694738)
scene.camera = ob_auto_camera
light_auto_sun = bpy.data.lights.new('AutoSun', 'SUN')
light_auto_sun.energy = 3.0
light_auto_sun.angle = 0.0523599
ob_auto_sun = bpy.data.objects.new('AutoSun', light_auto_sun)
scene.collection.objects.link(ob_auto_sun)
ob_auto_sun.rotation_euler = (0.872665, 0.174533, 0.523599)
bpy.context.view_layer.update()
